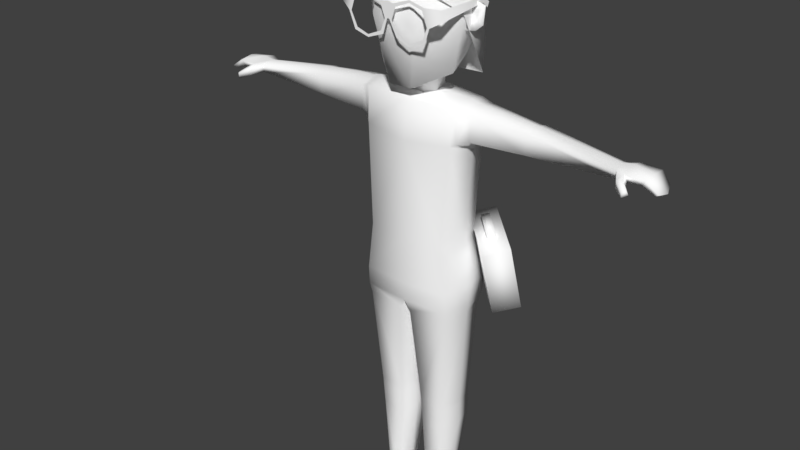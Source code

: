 # Source: Menu_psicologa.blend  (saved by Blender 2.78.0; exported with 4.5.12 LTS)
import bpy
from mathutils import Matrix  # noqa: F401  (used for matrix-valued properties, if any)

bpy.ops.wm.read_factory_settings(use_empty=True)
scene = bpy.context.scene
scene.name = 'Scene'

# ---- collections
col_collection_1 = bpy.data.collections.new('Collection 1'); scene.collection.children.link(col_collection_1)

# ---- materials (node trees are filled in below, after node groups)
mat_material_001 = bpy.data.materials.new('Material.001')
mat_material_001.alpha_threshold = 0.0
mat_material_001.use_transparent_shadow = False
mat_material_001.diffuse_color = (1.0, 1.0, 1.0, 1.0)
mat_material_001.roughness = 0.5
mat_material_001.specular_intensity = 0.0
mat_material_002 = bpy.data.materials.new('Material.002')
mat_material_002.alpha_threshold = 0.0
mat_material_002.use_transparent_shadow = False
mat_material_002.roughness = 0.5
mat_material_002.specular_intensity = 0.0

# ---- material node trees

# ---- world
world_world = bpy.data.worlds.new('World'); scene.world = world_world
world_world.color = (0.05088, 0.05088, 0.05088)
world_world.use_sun_shadow = False
world_world.sun_shadow_jitter_overblur = 0.0
world_world.cycles.sampling_method = 'MANUAL'
world_world.light_settings.ao_factor = 0.5865

# ---- meshes
me_cube_030 = bpy.data.meshes.new('Cube.030')
me_cube_030.from_pydata([(1.119, 0.1844, -0.9086), (1.039, 0.06497, -0.2128), (0.9064, -0.02248, -0.9687), (0.8262, -0.1419, -0.2729), (0.4676, 0.8442, -0.8704), (0.3875, 0.7248, -0.1747), (0.2546, 0.6373, -0.9305), (0.1745, 0.5179, -0.2347), (0.5419, -0.2663, 1.248), (0.5258, 0.2216, 1.251), (0.5217, 0.235, 0.8986), (0.5137, -0.3129, 0.8786), (0.5406, -0.006647, 1.3), (0.439, 0.2399, -2.296), (0.5987, -0.03901, 0.7869), (0.4965, 0.2762, -1.109), (0.4965, -0.307, -1.109), (0.0643, -0.3443, -1.109), (0.05767, 0.2995, -1.109), (0.5602, 0.0, -1.109), (0.008791, 0.0, -1.109), (0.3302, -0.1908, -3.635), (0.1934, 0.09063, -3.635), (0.4006, -0.06343, -3.635), (0.1713, -0.06343, -3.635), (0.3622, 0.09063, -3.635), (0.2127, -0.1908, -3.635), (0.1332, -0.2234, -2.259), (0.4201, -0.2234, -2.259), (0.1218, 0.2399, -2.296), (0.4941, 0.005885, -2.296), (0.1059, 0.005885, -2.296), (0.1344, -0.217, -2.351), (0.4379, 0.24, -2.3), (0.4187, -0.217, -2.351), (0.1228, 0.24, -2.3), (0.4929, 0.005981, -2.319), (0.1067, 0.005981, -2.319), (0.4073, -0.2028, -2.599), (0.1264, 0.2511, -2.565), (0.4887, 0.01796, -2.579), (0.1066, 0.01796, -2.579), (0.1417, -0.2028, -2.599), (0.4326, 0.2511, -2.565), (0.534, -0.03911, -0.2343), (0.4455, -0.3435, -0.2343), (0.441, 0.2521, -0.2343), (2.205, -0.001763, 1.099), (2.225, -0.1289, 1.065), (2.205, 0.09707, 1.069), (2.205, 0.09707, 1.006), (2.225, -0.1233, 0.9828), (2.222, -0.01743, 0.9946), (0.5636, -0.2692, 0.9031), (0.6032, -0.2353, 1.237), (0.6032, -0.006646, 1.289), (0.6032, 0.2006, 1.235), (0.6032, 0.1939, 0.9429), (0.6113, -0.03901, 0.8294), (0.6792, -0.219, 0.9444), (0.6792, -0.006646, 1.276), (0.6792, 0.1671, 0.9545), (0.6792, -0.2085, 1.225), (0.6792, 0.1899, 1.225), (0.6792, -0.02696, 0.9041), (1.294, -0.1698, 0.965), (1.294, -0.01266, 1.22), (1.294, 0.1164, 0.9635), (1.294, -0.1673, 1.18), (1.294, 0.1283, 1.181), (1.294, -0.02934, 0.9259), (1.296, -0.1697, 0.9652), (1.314, -0.008117, 1.219), (1.334, 0.123, 0.9607), (1.296, -0.1673, 1.18), (1.334, 0.1349, 1.183), (1.314, -0.02519, 0.9265), (2.687, -0.02546, 0.9449), (2.67, -0.1687, 0.9759), (2.625, 0.1272, 0.9676), (2.585, 0.1055, 0.9408), (2.627, -0.1496, 0.9473), (2.639, -0.02823, 0.9128), (2.325, -0.005613, 1.12), (2.325, 0.1576, 1.082), (2.362, -0.1615, 1.004), (2.325, -0.1691, 1.076), (2.356, 0.1579, 1.005), (2.361, -0.02387, 0.9992), (2.301, -0.2665, 1.048), (2.299, -0.2613, 0.964), (2.355, -0.2399, 1.048), (2.379, -0.2213, 0.9906), (2.406, -0.3381, 0.988), (2.402, -0.3353, 0.9233), (2.434, -0.3019, 0.988), (2.444, -0.2811, 0.9437), (2.544, -0.005613, 1.089), (2.493, -0.1558, 1.019), (2.487, 0.1559, 1.01), (2.526, 0.1624, 1.065), (2.532, -0.1687, 1.073), (2.487, -0.01906, 1.01), (0.5124, 0.342, -0.9933), (0.5192, -0.3257, -0.9933), (0.5743, 0.0007659, -0.9933), (0.518, 0.3537, -0.7763), (0.5086, -0.3459, -0.7763), (0.5856, 0.0007659, -0.7763), (0.1934, 0.1105, -4.019), (0.4815, -0.06293, -4.019), (0.1303, -0.06293, -4.019), (0.3622, 0.1105, -4.019), (0.1619, -0.6638, -3.866), (0.2127, -0.7912, -3.866), (0.3302, -0.7912, -3.866), (0.4006, -0.6638, -3.902), (0.1619, -0.75, -4.019), (0.2127, -0.8774, -4.019), (0.3302, -0.8774, -4.019), (0.4349, -0.75, -4.019), (0.2365, -0.492, -3.728), (0.1857, -0.492, -3.776), (0.1662, -0.492, -4.019), (0.4006, -0.492, -3.805), (0.4815, -0.492, -4.019), (0.354, -0.492, -3.728), (0.3312, -0.191, -3.621), (0.1925, 0.09278, -3.621), (0.4018, -0.06234, -3.621), (0.1705, -0.06234, -3.621), (0.2118, -0.191, -3.621), (0.3632, 0.09278, -3.621), (-0.5419, -0.2663, 1.248), (-0.5258, 0.2216, 1.251), (-0.5217, 0.235, 0.8986), (-0.5137, -0.3129, 0.8786), (-0.5406, -0.006647, 1.3), (-0.439, 0.2399, -2.296), (-0.5987, -0.03901, 0.7869), (-0.4965, 0.2762, -1.109), (-0.4965, -0.307, -1.109), (-0.0643, -0.3443, -1.109), (-0.05767, 0.2995, -1.109), (-0.5602, 0.0, -1.109), (-0.008791, 0.0, -1.109), (-0.3302, -0.1908, -3.635), (-0.1934, 0.09063, -3.635), (-0.4006, -0.06343, -3.635), (-0.1713, -0.06343, -3.635), (-0.3622, 0.09063, -3.635), (-0.2127, -0.1908, -3.635), (-0.1332, -0.2234, -2.259), (-0.4201, -0.2234, -2.259), (-0.1218, 0.2399, -2.296), (-0.4941, 0.005885, -2.296), (-0.1059, 0.005885, -2.296), (-0.1344, -0.217, -2.351), (-0.4379, 0.24, -2.3), (-0.4187, -0.217, -2.351), (-0.1228, 0.24, -2.3), (-0.4929, 0.005981, -2.319), (-0.1067, 0.005981, -2.319), (-0.4073, -0.2028, -2.599), (-0.1264, 0.2511, -2.565), (-0.4887, 0.01796, -2.579), (-0.1066, 0.01796, -2.579), (-0.1417, -0.2028, -2.599), (-0.4326, 0.2511, -2.565), (-0.534, -0.03911, -0.2343), (-0.4455, -0.3435, -0.2343), (-0.441, 0.2521, -0.2343), (-2.205, -0.001763, 1.099), (-2.225, -0.1289, 1.065), (-2.205, 0.09707, 1.069), (-2.205, 0.09707, 1.006), (-2.225, -0.1233, 0.9828), (-2.222, -0.01743, 0.9946), (-0.5636, -0.2692, 0.9031), (-0.6032, -0.2353, 1.237), (-0.6032, -0.006646, 1.289), (-0.6032, 0.2006, 1.235), (-0.6032, 0.1939, 0.9429), (-0.6113, -0.03901, 0.8294), (-0.6792, -0.219, 0.9444), (-0.6792, -0.006646, 1.276), (-0.6792, 0.1671, 0.9545), (-0.6792, -0.2085, 1.225), (-0.6792, 0.1899, 1.225), (-0.6792, -0.02696, 0.9041), (-1.294, -0.1698, 0.965), (-1.294, -0.01266, 1.22), (-1.294, 0.1164, 0.9635), (-1.294, -0.1673, 1.18), (-1.294, 0.1283, 1.181), (-1.294, -0.02934, 0.9259), (-1.296, -0.1697, 0.9652), (-1.314, -0.008117, 1.219), (-1.334, 0.123, 0.9607), (-1.296, -0.1673, 1.18), (-1.334, 0.1349, 1.183), (-1.314, -0.02519, 0.9265), (-2.687, -0.02546, 0.9449), (-2.67, -0.1687, 0.9759), (-2.625, 0.1272, 0.9676), (-2.585, 0.1055, 0.9408), (-2.627, -0.1496, 0.9473), (-2.639, -0.02823, 0.9128), (-2.325, -0.005613, 1.12), (-2.325, 0.1576, 1.082), (-2.362, -0.1615, 1.004), (-2.325, -0.1691, 1.076), (-2.356, 0.1579, 1.005), (-2.361, -0.02387, 0.9992), (-2.301, -0.2665, 1.048), (-2.299, -0.2613, 0.964), (-2.355, -0.2399, 1.048), (-2.379, -0.2213, 0.9906), (-2.406, -0.3381, 0.988), (-2.402, -0.3353, 0.9233), (-2.434, -0.3019, 0.988), (-2.444, -0.2811, 0.9437), (-2.544, -0.005613, 1.089), (-2.493, -0.1558, 1.019), (-2.487, 0.1559, 1.01), (-2.526, 0.1624, 1.065), (-2.532, -0.1687, 1.073), (-2.487, -0.01906, 1.01), (0.0, 0.258, 1.288), (0.0, -0.3379, 1.287), (0.0, -0.3672, 0.8321), (0.0, 0.2821, 0.8889), (0.0, -0.006646, 1.341), (0.0, 0.2765, -0.2343), (0.0, -0.3781, -0.2343), (-0.5124, 0.342, -0.9933), (-0.5192, -0.3257, -0.9933), (0.0, -0.3651, -0.9933), (0.0, 0.3615, -0.9933), (-0.5743, 0.0007659, -0.9933), (0.0, 0.0007659, -0.9933), (-0.518, 0.3537, -0.7763), (-0.5086, -0.3459, -0.7763), (0.0, -0.3801, -0.7763), (0.0, 0.3615, -0.7763), (-0.5856, 0.0007659, -0.7763), (-0.1934, 0.1105, -4.019), (-0.4815, -0.06293, -4.019), (-0.1303, -0.06293, -4.019), (-0.3622, 0.1105, -4.019), (-0.1619, -0.6638, -3.866), (-0.2127, -0.7912, -3.866), (-0.3302, -0.7912, -3.866), (-0.4006, -0.6638, -3.902), (-0.1619, -0.75, -4.019), (-0.2127, -0.8774, -4.019), (-0.3302, -0.8774, -4.019), (-0.4349, -0.75, -4.019), (-0.2365, -0.492, -3.728), (-0.1857, -0.492, -3.776), (-0.1662, -0.492, -4.019), (-0.4006, -0.492, -3.805), (-0.4815, -0.492, -4.019), (-0.354, -0.492, -3.728), (-0.3312, -0.191, -3.621), (-0.1925, 0.09278, -3.621), (-0.4018, -0.06234, -3.621), (-0.1705, -0.06234, -3.621), (-0.2118, -0.191, -3.621), (-0.3632, 0.09278, -3.621), (-0.6581, -0.015, 2.05), (-0.6745, -0.01139, 2.237), (-0.6535, -0.0006492, 2.05), (-0.6699, 0.002959, 2.237), (-0.497, -0.07203, 1.981), (-0.497, -0.07203, 2.232), (-0.488, -0.04419, 1.981), (-0.488, -0.04419, 2.232), (-0.5856, -0.01554, 1.991), (-0.5856, -0.01554, 2.274), (-0.5931, -0.03907, 1.991), (-0.5931, -0.03907, 2.274), (-0.5811, -0.01055, 2.078), (-0.5811, -0.01055, 2.166), (-0.5047, -0.0273, 2.151), (-0.5047, -0.0273, 2.064), (-0.5429, -0.01893, 2.068), (-0.5429, -0.01893, 2.162), (-0.5981, 0.005535, 2.174), (-0.5981, 0.005535, 2.059), (-0.548, -0.005463, 2.045), (-0.548, -0.005463, 2.173), (-0.5, -0.02324, 2.159), (-0.5, -0.02324, 2.044), (0.6554, -0.01538, 2.05), (0.6719, -0.01183, 2.237), (0.6509, -0.001008, 2.05), (0.6674, 0.002535, 2.237), (0.494, -0.07176, 1.981), (0.494, -0.07176, 2.232), (0.4852, -0.04389, 1.981), (0.4852, -0.04389, 2.232), (0.5829, -0.01562, 1.991), (0.5829, -0.01562, 2.274), (0.5903, -0.03919, 1.991), (0.5903, -0.03919, 2.274), (0.5785, -0.01062, 2.078), (0.5785, -0.01062, 2.166), (0.502, -0.02706, 2.151), (0.502, -0.02706, 2.064), (0.5402, -0.01884, 2.068), (0.5402, -0.01884, 2.162), (0.5956, 0.005398, 2.174), (0.5956, 0.005398, 2.059), (0.5454, -0.0054, 2.045), (0.5454, -0.0054, 2.173), (0.4973, -0.02299, 2.159), (0.4973, -0.02299, 2.044), (0.001025, 0.3288, 1.714), (0.001025, 0.3898, 2.714), (0.3565, 0.1562, 1.683), (0.3585, 0.2146, 2.714), (0.4443, -0.1812, 1.58), (0.4468, -0.1792, 2.714), (0.1251, -0.4345, 1.426), (0.1994, -0.495, 2.714), (-0.123, -0.4345, 1.426), (-0.1974, -0.495, 2.714), (-0.4423, -0.1812, 1.58), (-0.4447, -0.1792, 2.714), (-0.3545, 0.1562, 1.683), (-0.3564, 0.2146, 2.714), (0.001025, 0.5023, 2.096), (0.4449, 0.2847, 2.096), (0.5545, -0.2042, 2.096), (0.2473, -0.5311, 2.096), (-0.2453, -0.5311, 2.096), (-0.5525, -0.2042, 2.096), (-0.4428, 0.2847, 2.096), (0.001025, 0.2511, 1.63), (0.2226, 0.1469, 1.589), (0.2773, -0.1224, 1.497), (0.07834, -0.3101, 1.388), (-0.07629, -0.3101, 1.388), (-0.2753, -0.1224, 1.497), (-0.2206, 0.1469, 1.589), (0.001025, 0.1479, 1.471), (0.1489, 0.08941, 1.467), (0.1854, -0.07714, 1.447), (0.08306, -0.1824, 1.438), (-0.08101, -0.1824, 1.438), (-0.1833, -0.07714, 1.447), (-0.1468, 0.08941, 1.467), (0.1604, 0.05377, 2.816), (0.001025, 0.1319, 2.816), (0.1998, -0.1218, 2.816), (0.08949, -0.2626, 2.816), (-0.08744, -0.2626, 2.816), (-0.1977, -0.1218, 2.816), (-0.1584, 0.05377, 2.816), (0.001025, 0.1431, 1.24), (0.1331, 0.09086, 1.239), (0.1657, -0.07241, 1.236), (0.0743, -0.1666, 1.233), (-0.07225, -0.1666, 1.233), (-0.1636, -0.07241, 1.236), (-0.131, 0.09086, 1.239), (0.0009813, 0.4676, 2.817), (0.3645, 0.2943, 2.865), (0.4543, -0.09535, 2.971), (0.2027, -0.4078, 3.056), (-0.2007, -0.4078, 3.056), (-0.4523, -0.09535, 2.971), (-0.3625, 0.2943, 2.865), (0.0009813, 0.5133, 1.36), (0.4523, 0.298, 1.464), (0.5638, -0.2032, 2.185), (0.2515, -0.5912, 2.518), (-0.2495, -0.5912, 2.518), (-0.5618, -0.2032, 2.185), (-0.4504, 0.298, 1.455), (0.1631, 0.1862, 3.079), (0.0009813, 0.2635, 3.058), (0.2031, 0.01245, 3.126), (0.09093, -0.1269, 3.164), (-0.08897, -0.1269, 3.164), (-0.2011, 0.01245, 3.126), (-0.1611, 0.1862, 3.079), (0.0009813, 0.5454, 2.326), (0.4586, 0.3271, 2.398), (0.5716, -0.1634, 2.579), (0.2549, -0.5568, 2.814), (-0.253, -0.5568, 2.814), (-0.5697, -0.1634, 2.579), (-0.4566, 0.3271, 2.393), (0.7807, 0.1791, -0.223), (0.7704, 0.1637, -0.1335), (0.7165, 0.1167, -0.2411), (0.7062, 0.1013, -0.1516), (0.4998, 0.4636, -0.2066), (0.4895, 0.4482, -0.1171), (0.4355, 0.4011, -0.2247), (0.4252, 0.3858, -0.1352), (-0.4341, -0.6085, 2.28), (-0.05649, -0.6085, 2.281), (-0.4043, -0.6085, 1.948), (-0.05573, -0.6085, 1.97), (-0.3764, -0.6085, 1.976), (-0.4062, -0.6085, 2.253), (-0.08438, -0.6085, 2.253), (-0.08362, -0.6085, 1.998), (-0.2426, -0.6085, 1.903), (-0.2426, -0.6085, 1.931), (-0.2426, -0.6085, 2.346), (-0.2426, -0.6085, 2.318), (-0.4764, -0.6085, 2.124), (-0.4485, -0.6085, 2.124), (-0.008772, -0.6085, 2.124), (-0.03667, -0.6085, 2.124), (0.06297, -0.6085, 2.28), (0.4299, -0.6085, 2.303), (0.1042, -0.6085, 1.964), (0.4402, -0.6085, 1.975), (0.1321, -0.6085, 1.992), (0.09087, -0.6085, 2.253), (0.402, -0.6085, 2.275), (0.4123, -0.6085, 2.003), (0.2533, -0.6085, 1.903), (0.2533, -0.6085, 1.931), (0.2533, -0.6085, 2.346), (0.2533, -0.6085, 2.318), (0.01945, -0.6085, 2.124), (0.04735, -0.6085, 2.124), (0.4871, -0.6085, 2.124), (0.4592, -0.6085, 2.124), (0.0027, -0.6085, 2.294), (0.004799, -0.6085, 2.133), (-0.595, -0.5644, 2.28), (-0.595, -0.5644, 2.185), (0.5948, -0.5644, 2.303), (0.5948, -0.5644, 2.185), (-0.595, 0.05505, 2.287), (-0.595, 0.05505, 2.24), (0.5948, 0.05505, 2.298), (0.5948, 0.05505, 2.24), (-0.595, 0.1481, 2.221), (-0.595, 0.1278, 2.179), (0.5948, 0.153, 2.231), (0.5948, 0.1278, 2.179)], [], [(0, 1, 3, 2), (2, 3, 7, 6), (6, 7, 5, 4), (4, 5, 1, 0), (2, 6, 4, 0), (7, 3, 1, 5), (231, 228, 9, 10), (75, 72, 47, 49), (44, 14, 11, 45), (233, 231, 10, 46), (46, 10, 14, 44), (74, 71, 51, 48), (17, 20, 31, 27), (15, 19, 30, 13), (19, 16, 28, 30), (18, 15, 13, 29), (16, 17, 27, 28), (20, 18, 29, 31), (131, 130, 24, 26), (132, 129, 23, 25), (129, 127, 21, 23), (128, 132, 25, 22), (127, 131, 26, 21), (130, 128, 22, 24), (31, 29, 35, 37), (28, 27, 32, 34), (29, 13, 33, 35), (30, 28, 34, 36), (13, 30, 36, 33), (27, 31, 37, 32), (37, 35, 39, 41), (34, 32, 42, 38), (35, 33, 43, 39), (36, 34, 38, 40), (33, 36, 40, 43), (32, 37, 41, 42), (101, 98, 81, 78), (100, 97, 77, 79), (72, 74, 48, 47), (76, 73, 50, 52), (73, 75, 49, 50), (71, 76, 52, 51), (11, 14, 58, 53), (10, 9, 56, 57), (14, 10, 57, 58), (12, 8, 54, 55), (8, 11, 53, 54), (9, 12, 55, 56), (59, 64, 70, 65), (61, 63, 69, 67), (64, 61, 67, 70), (60, 62, 68, 66), (62, 59, 65, 68), (63, 60, 66, 69), (65, 70, 76, 71), (67, 69, 75, 73), (70, 67, 73, 76), (66, 68, 74, 72), (68, 65, 71, 74), (69, 66, 72, 75), (82, 77, 78, 81), (80, 79, 77, 82), (97, 101, 78, 77), (102, 99, 80, 82), (98, 102, 82, 81), (99, 100, 79, 80), (50, 49, 84, 87), (51, 52, 88, 85), (52, 50, 87, 88), (47, 48, 86, 83), (49, 47, 83, 84), (86, 48, 89, 91), (92, 91, 95, 96), (48, 51, 90, 89), (51, 85, 92, 90), (85, 86, 91, 92), (93, 94, 96, 95), (91, 89, 93, 95), (90, 92, 96, 94), (89, 90, 94, 93), (87, 84, 100, 99), (85, 88, 102, 98), (88, 87, 99, 102), (83, 86, 101, 97), (84, 83, 97, 100), (86, 85, 98, 101), (9, 228, 232, 12), (45, 11, 230, 234), (11, 8, 229, 230), (12, 232, 229, 8), (17, 16, 104, 237), (16, 19, 105, 104), (20, 17, 237, 240), (18, 20, 240, 238), (15, 18, 238, 103), (19, 15, 103, 105), (237, 104, 107, 243), (104, 105, 108, 107), (103, 238, 244, 106), (105, 103, 106, 108), (234, 243, 107, 45), (45, 107, 108, 44), (44, 108, 106, 46), (46, 106, 244, 233), (53, 59, 62, 54), (54, 62, 60, 55), (55, 60, 63, 56), (56, 63, 61, 57), (57, 61, 64, 58), (58, 64, 59, 53), (122, 123, 117, 113), (24, 22, 109, 111), (22, 25, 112, 109), (25, 23, 110, 112), (121, 122, 113, 114), (114, 113, 117, 118), (115, 114, 118, 119), (116, 115, 119, 120), (125, 124, 116, 120), (126, 121, 114, 115), (124, 126, 115, 116), (23, 21, 126, 124), (21, 26, 121, 126), (110, 23, 124, 125), (26, 24, 122, 121), (24, 111, 123, 122), (41, 39, 128, 130), (38, 42, 131, 127), (39, 43, 132, 128), (40, 38, 127, 129), (43, 40, 129, 132), (42, 41, 130, 131), (118, 117, 123, 111, 109, 112, 110, 125, 120, 119), (231, 135, 134, 228), (200, 174, 172, 197), (169, 170, 136, 139), (233, 171, 135, 231), (171, 169, 139, 135), (199, 173, 176, 196), (142, 152, 156, 145), (140, 138, 155, 144), (144, 155, 153, 141), (143, 154, 138, 140), (141, 153, 152, 142), (145, 156, 154, 143), (268, 151, 149, 267), (269, 150, 148, 266), (266, 148, 146, 264), (265, 147, 150, 269), (264, 146, 151, 268), (267, 149, 147, 265), (156, 162, 160, 154), (153, 159, 157, 152), (154, 160, 158, 138), (155, 161, 159, 153), (138, 158, 161, 155), (152, 157, 162, 156), (162, 166, 164, 160), (159, 163, 167, 157), (160, 164, 168, 158), (161, 165, 163, 159), (158, 168, 165, 161), (157, 167, 166, 162), (226, 203, 206, 223), (225, 204, 202, 222), (197, 172, 173, 199), (201, 177, 175, 198), (198, 175, 174, 200), (196, 176, 177, 201), (136, 178, 183, 139), (135, 182, 181, 134), (139, 183, 182, 135), (137, 180, 179, 133), (133, 179, 178, 136), (134, 181, 180, 137), (184, 190, 195, 189), (186, 192, 194, 188), (189, 195, 192, 186), (185, 191, 193, 187), (187, 193, 190, 184), (188, 194, 191, 185), (190, 196, 201, 195), (192, 198, 200, 194), (195, 201, 198, 192), (191, 197, 199, 193), (193, 199, 196, 190), (194, 200, 197, 191), (207, 206, 203, 202), (205, 207, 202, 204), (222, 202, 203, 226), (227, 207, 205, 224), (223, 206, 207, 227), (224, 205, 204, 225), (175, 212, 209, 174), (176, 210, 213, 177), (177, 213, 212, 175), (172, 208, 211, 173), (174, 209, 208, 172), (211, 216, 214, 173), (217, 221, 220, 216), (173, 214, 215, 176), (176, 215, 217, 210), (210, 217, 216, 211), (218, 220, 221, 219), (216, 220, 218, 214), (215, 219, 221, 217), (214, 218, 219, 215), (212, 224, 225, 209), (210, 223, 227, 213), (213, 227, 224, 212), (208, 222, 226, 211), (209, 225, 222, 208), (211, 226, 223, 210), (134, 137, 232, 228), (170, 234, 230, 136), (136, 230, 229, 133), (137, 133, 229, 232), (142, 237, 236, 141), (141, 236, 239, 144), (145, 240, 237, 142), (143, 238, 240, 145), (140, 235, 238, 143), (144, 239, 235, 140), (237, 243, 242, 236), (236, 242, 245, 239), (235, 241, 244, 238), (239, 245, 241, 235), (234, 170, 242, 243), (170, 169, 245, 242), (169, 171, 241, 245), (171, 233, 244, 241), (178, 179, 187, 184), (179, 180, 185, 187), (180, 181, 188, 185), (181, 182, 186, 188), (182, 183, 189, 186), (183, 178, 184, 189), (259, 250, 254, 260), (149, 248, 246, 147), (147, 246, 249, 150), (150, 249, 247, 148), (258, 251, 250, 259), (251, 255, 254, 250), (252, 256, 255, 251), (253, 257, 256, 252), (262, 257, 253, 261), (263, 252, 251, 258), (261, 253, 252, 263), (148, 261, 263, 146), (146, 263, 258, 151), (247, 262, 261, 148), (151, 258, 259, 149), (149, 259, 260, 248), (166, 267, 265, 164), (163, 264, 268, 167), (164, 265, 269, 168), (165, 266, 264, 163), (168, 269, 266, 165), (167, 268, 267, 166), (255, 256, 257, 262, 247, 249, 246, 248, 260, 254), (270, 271, 273, 272), (272, 273, 288, 289), (271, 270, 282, 283), (278, 276, 274, 280), (279, 273, 271, 281), (277, 279, 281, 275), (272, 278, 280, 270), (270, 280, 286, 282), (279, 277, 292, 291), (291, 292, 293, 290, 289, 288), (280, 274, 285, 286), (275, 281, 287, 284), (281, 271, 283, 287), (274, 275, 284, 285), (276, 278, 290, 293), (277, 276, 293, 292), (278, 272, 289, 290), (273, 279, 291, 288), (287, 283, 282, 286, 285, 284), (294, 296, 297, 295), (296, 313, 312, 297), (295, 307, 306, 294), (302, 304, 298, 300), (303, 305, 295, 297), (301, 299, 305, 303), (296, 294, 304, 302), (294, 306, 310, 304), (303, 315, 316, 301), (315, 312, 313, 314, 317, 316), (304, 310, 309, 298), (299, 308, 311, 305), (305, 311, 307, 295), (298, 309, 308, 299), (300, 317, 314, 302), (301, 316, 317, 300), (302, 314, 313, 296), (297, 312, 315, 303), (311, 308, 309, 310, 306, 307), (332, 319, 321, 333), (333, 321, 323, 334), (334, 323, 325, 335), (335, 325, 327, 336), (336, 327, 329, 337), (331, 329, 358, 359), (337, 329, 331, 338), (338, 331, 319, 332), (320, 322, 341, 340), (330, 338, 332, 318), (328, 337, 338, 330), (326, 336, 337, 328), (324, 335, 336, 326), (322, 334, 335, 324), (320, 333, 334, 322), (318, 332, 333, 320), (343, 344, 351, 350), (326, 328, 344, 343), (318, 320, 340, 339), (322, 324, 342, 341), (328, 330, 345, 344), (324, 326, 343, 342), (330, 318, 339, 345), (347, 348, 362, 361), (341, 342, 349, 348), (339, 340, 347, 346), (344, 345, 352, 351), (342, 343, 350, 349), (340, 341, 348, 347), (345, 339, 346, 352), (353, 354, 359, 358, 357, 356, 355), (327, 325, 356, 357), (319, 331, 359, 354), (323, 321, 353, 355), (329, 327, 357, 358), (321, 319, 354, 353), (325, 323, 355, 356), (360, 361, 362, 363, 364, 365, 366), (352, 346, 360, 366), (350, 351, 365, 364), (348, 349, 363, 362), (346, 347, 361, 360), (351, 352, 366, 365), (349, 350, 364, 363), (388, 367, 368, 389), (389, 368, 369, 390), (390, 369, 370, 391), (391, 370, 371, 392), (392, 371, 372, 393), (373, 372, 386, 387), (393, 372, 373, 394), (394, 373, 367, 388), (381, 382, 387, 386, 385, 384, 383), (371, 370, 384, 385), (367, 373, 387, 382), (369, 368, 381, 383), (372, 371, 385, 386), (368, 367, 382, 381), (370, 369, 383, 384), (380, 394, 388, 374), (379, 393, 394, 380), (378, 392, 393, 379), (377, 391, 392, 378), (376, 390, 391, 377), (375, 389, 390, 376), (374, 388, 389, 375), (395, 396, 398, 397), (397, 398, 402, 401), (401, 402, 400, 399), (399, 400, 396, 395), (402, 398, 396, 400), (406, 410, 412, 411), (403, 408, 414, 413), (417, 418, 410, 406), (415, 416, 408, 403), (411, 412, 407, 405), (413, 414, 409, 404), (405, 407, 416, 415), (404, 409, 418, 417), (422, 426, 428, 427), (419, 424, 430, 429), (433, 434, 426, 422), (431, 432, 424, 419), (427, 428, 423, 421), (429, 430, 425, 420), (421, 423, 432, 431), (420, 425, 434, 433), (435, 436, 431, 419), (404, 417, 436, 435), (433, 440, 439, 420), (403, 437, 438, 415), (440, 444, 443, 439), (437, 441, 442, 438), (443, 444, 448, 447), (442, 441, 445, 446)])
me_cube_030.polygons.foreach_set('use_smooth', [True] * 393)
_uv = me_cube_030.uv_layers.new(name='Map')
_uv.uv.foreach_set('vector', [0.01052, 0.6357, 0.00415, 0.621, 0.01212, 0.6189, 0.01421, 0.6309, 0.01421, 0.6309, 0.01212, 0.6189, 0.0299, 0.624, 0.02379, 0.6318, 0.02379, 0.6318, 0.0299, 0.624, 0.03388, 0.6271, 0.02617, 0.6357, 0.02617, 0.6357, 0.02617, 0.6468, 0.01052, 0.6468, 0.01052, 0.6357, 0.01421, 0.6309, 0.02379, 0.6318, 0.02617, 0.6357, 0.01052, 0.6357, 0.02617, 0.6515, 0.01052, 0.6515, 0.01052, 0.6468, 0.02617, 0.6468, 0.06186, 0.6274, 0.06186, 0.6197, 0.07223, 0.6194, 0.07357, 0.6265, 0.08938, 0.615, 0.08802, 0.6125, 0.1065, 0.6081, 0.1075, 0.6101, 0.07974, 0.683, 0.08045, 0.703, 0.0746, 0.7054, 0.07296, 0.6829, 0.06186, 0.6501, 0.06186, 0.6274, 0.07357, 0.6265, 0.07149, 0.6501, 0.07149, 0.6501, 0.07357, 0.6265, 0.07915, 0.63, 0.07808, 0.6499, 0.09266, 0.7154, 0.09355, 0.711, 0.1137, 0.7152, 0.1134, 0.7163, 0.1768, 0.7876, 0.1688, 0.7852, 0.1767, 0.76, 0.1817, 0.7621, 0.1509, 0.779, 0.1457, 0.7749, 0.1601, 0.7532, 0.1651, 0.7558, 0.1945, 0.7871, 0.1875, 0.7879, 0.1882, 0.7628, 0.1937, 0.7622, 0.1611, 0.784, 0.1509, 0.779, 0.1651, 0.7558, 0.1713, 0.7584, 0.1875, 0.7879, 0.1768, 0.7876, 0.1817, 0.7621, 0.1882, 0.7628, 0.1688, 0.7852, 0.1611, 0.784, 0.1713, 0.7584, 0.1767, 0.76, 0.1877, 0.7348, 0.1849, 0.7342, 0.1849, 0.734, 0.1878, 0.7345, 0.1781, 0.7322, 0.1752, 0.7303, 0.1754, 0.7301, 0.1783, 0.7319, 0.1935, 0.7354, 0.1903, 0.7351, 0.1903, 0.7348, 0.1935, 0.7351, 0.1815, 0.7336, 0.1781, 0.7322, 0.1783, 0.7319, 0.1816, 0.7333, 0.1903, 0.7351, 0.1877, 0.7348, 0.1878, 0.7345, 0.1903, 0.7348, 0.1849, 0.7342, 0.1815, 0.7336, 0.1816, 0.7333, 0.1849, 0.734, 0.1767, 0.76, 0.1713, 0.7584, 0.1713, 0.7583, 0.1768, 0.7595, 0.1882, 0.7628, 0.1817, 0.7621, 0.182, 0.7601, 0.1884, 0.7609, 0.1713, 0.7584, 0.1651, 0.7558, 0.1651, 0.7557, 0.1713, 0.7583, 0.1937, 0.7622, 0.1882, 0.7628, 0.1884, 0.7609, 0.1937, 0.7617, 0.1651, 0.7558, 0.1601, 0.7532, 0.1603, 0.7528, 0.1651, 0.7557, 0.1817, 0.7621, 0.1767, 0.76, 0.1768, 0.7595, 0.182, 0.7601, 0.1768, 0.7595, 0.1713, 0.7583, 0.1733, 0.7533, 0.1782, 0.7543, 0.1884, 0.7609, 0.182, 0.7601, 0.1831, 0.755, 0.1889, 0.7558, 0.1713, 0.7583, 0.1651, 0.7557, 0.1677, 0.751, 0.1733, 0.7533, 0.1937, 0.7617, 0.1884, 0.7609, 0.1889, 0.7558, 0.1941, 0.7564, 0.1651, 0.7557, 0.1603, 0.7528, 0.1635, 0.7483, 0.1677, 0.751, 0.182, 0.7601, 0.1768, 0.7595, 0.1782, 0.7543, 0.1831, 0.755, 0.1164, 0.7164, 0.1162, 0.7159, 0.1172, 0.7161, 0.1173, 0.7161, 0.1123, 0.6085, 0.1129, 0.6062, 0.1161, 0.6081, 0.1138, 0.6086, 0.09293, 0.7188, 0.09266, 0.7154, 0.1134, 0.7163, 0.113, 0.7185, 0.09197, 0.6216, 0.09107, 0.6187, 0.108, 0.6114, 0.1092, 0.6134, 0.09107, 0.6187, 0.08938, 0.615, 0.1075, 0.6101, 0.108, 0.6114, 0.09355, 0.711, 0.09487, 0.7082, 0.1141, 0.7136, 0.1137, 0.7152, 0.0746, 0.7054, 0.08045, 0.703, 0.08035, 0.7034, 0.07636, 0.7062, 0.07357, 0.6265, 0.07223, 0.6194, 0.0739, 0.6192, 0.07556, 0.6253, 0.07915, 0.63, 0.07357, 0.6265, 0.07556, 0.6253, 0.0795, 0.6292, 0.07507, 0.7185, 0.07474, 0.7132, 0.07623, 0.7135, 0.0764, 0.7184, 0.07474, 0.7132, 0.0746, 0.7054, 0.07636, 0.7062, 0.07623, 0.7135, 0.07223, 0.6194, 0.07248, 0.6151, 0.0737, 0.6151, 0.0739, 0.6192, 0.07939, 0.7076, 0.08143, 0.7041, 0.09444, 0.7081, 0.09347, 0.711, 0.07735, 0.6245, 0.07555, 0.619, 0.0886, 0.6152, 0.09028, 0.6191, 0.08032, 0.6276, 0.07735, 0.6245, 0.09028, 0.6191, 0.09163, 0.6219, 0.078, 0.7183, 0.07813, 0.7138, 0.09258, 0.7154, 0.0924, 0.7188, 0.07813, 0.7138, 0.07939, 0.7076, 0.09347, 0.711, 0.09258, 0.7154, 0.07555, 0.619, 0.0752, 0.6151, 0.08762, 0.6125, 0.0886, 0.6152, 0.09347, 0.711, 0.09444, 0.7081, 0.09487, 0.7082, 0.09355, 0.711, 0.09028, 0.6191, 0.0886, 0.6152, 0.08938, 0.615, 0.09107, 0.6187, 0.09163, 0.6219, 0.09028, 0.6191, 0.09107, 0.6187, 0.09197, 0.6216, 0.0924, 0.7188, 0.09258, 0.7154, 0.09266, 0.7154, 0.09293, 0.7188, 0.09258, 0.7154, 0.09347, 0.711, 0.09355, 0.711, 0.09266, 0.7154, 0.0886, 0.6152, 0.08762, 0.6125, 0.08802, 0.6125, 0.08938, 0.615, 0.1179, 0.7158, 0.118, 0.7164, 0.1173, 0.7161, 0.1172, 0.7161, 0.1139, 0.6092, 0.1138, 0.6086, 0.1161, 0.6081, 0.116, 0.6091, 0.1169, 0.7175, 0.1164, 0.7164, 0.1173, 0.7161, 0.118, 0.7164, 0.1139, 0.6115, 0.1123, 0.6094, 0.1139, 0.6092, 0.116, 0.6091, 0.1162, 0.7159, 0.1167, 0.7149, 0.1179, 0.7158, 0.1172, 0.7161, 0.1123, 0.6094, 0.1123, 0.6085, 0.1138, 0.6086, 0.1139, 0.6092, 0.108, 0.6114, 0.1075, 0.6101, 0.1099, 0.6094, 0.1107, 0.6101, 0.1137, 0.7152, 0.1141, 0.7136, 0.1155, 0.7144, 0.1149, 0.7157, 0.1092, 0.6134, 0.108, 0.6114, 0.1107, 0.6101, 0.1119, 0.6127, 0.113, 0.7185, 0.1134, 0.7163, 0.1146, 0.7163, 0.1148, 0.7181, 0.1075, 0.6101, 0.1065, 0.6081, 0.1086, 0.6069, 0.1099, 0.6094, 0.1146, 0.7163, 0.1134, 0.7163, 0.1144, 0.716, 0.1145, 0.716, 0.1146, 0.7158, 0.1145, 0.716, 0.1145, 0.7159, 0.1145, 0.7159, 0.1134, 0.7163, 0.1137, 0.7152, 0.1144, 0.7159, 0.1144, 0.716, 0.1137, 0.7152, 0.1149, 0.7157, 0.1146, 0.7158, 0.1144, 0.7159, 0.1149, 0.7157, 0.1146, 0.7163, 0.1145, 0.716, 0.1146, 0.7158, 0.1145, 0.7159, 0.1145, 0.7159, 0.1145, 0.7159, 0.1145, 0.7159, 0.1145, 0.716, 0.1144, 0.716, 0.1145, 0.7159, 0.1145, 0.7159, 0.1144, 0.7159, 0.1146, 0.7158, 0.1145, 0.7159, 0.1145, 0.7159, 0.1144, 0.716, 0.1144, 0.7159, 0.1145, 0.7159, 0.1145, 0.7159, 0.1107, 0.6101, 0.1099, 0.6094, 0.1123, 0.6085, 0.1123, 0.6094, 0.1149, 0.7157, 0.1155, 0.7144, 0.1167, 0.7149, 0.1162, 0.7159, 0.1119, 0.6127, 0.1107, 0.6101, 0.1123, 0.6094, 0.1139, 0.6115, 0.1148, 0.7181, 0.1146, 0.7163, 0.1164, 0.7164, 0.1169, 0.7175, 0.1099, 0.6094, 0.1086, 0.6069, 0.1129, 0.6062, 0.1123, 0.6085, 0.1146, 0.7163, 0.1149, 0.7157, 0.1162, 0.7159, 0.1164, 0.7164, 0.07223, 0.6194, 0.06186, 0.6197, 0.06186, 0.6147, 0.07248, 0.6151, 0.07296, 0.6829, 0.0746, 0.7054, 0.06325, 0.7042, 0.06329, 0.6829, 0.0746, 0.7054, 0.07474, 0.7132, 0.06323, 0.713, 0.06325, 0.7042, 0.07507, 0.7185, 0.06321, 0.7195, 0.06323, 0.713, 0.07474, 0.7132, 0.1768, 0.7876, 0.1875, 0.7879, 0.1877, 0.7903, 0.1756, 0.7903, 0.1875, 0.7879, 0.1945, 0.7871, 0.1949, 0.7894, 0.1877, 0.7903, 0.1688, 0.7852, 0.1768, 0.7876, 0.1756, 0.7903, 0.1682, 0.7875, 0.1611, 0.784, 0.1688, 0.7852, 0.1682, 0.7875, 0.1601, 0.7871, 0.1509, 0.779, 0.1611, 0.784, 0.1601, 0.7871, 0.1496, 0.7816, 0.1457, 0.7749, 0.1509, 0.779, 0.1496, 0.7816, 0.144, 0.7766, 0.06332, 0.668, 0.07443, 0.668, 0.074, 0.6722, 0.06332, 0.6723, 0.07443, 0.668, 0.08149, 0.6682, 0.0814, 0.6725, 0.074, 0.6722, 0.072, 0.6646, 0.06186, 0.6646, 0.06186, 0.6606, 0.07179, 0.6607, 0.07892, 0.6642, 0.072, 0.6646, 0.07179, 0.6607, 0.0787, 0.6602, 0.06329, 0.6829, 0.06332, 0.6723, 0.074, 0.6722, 0.07296, 0.6829, 0.07296, 0.6829, 0.074, 0.6722, 0.0814, 0.6725, 0.07974, 0.683, 0.07808, 0.6499, 0.0787, 0.6602, 0.07179, 0.6607, 0.07149, 0.6501, 0.07149, 0.6501, 0.07179, 0.6607, 0.06186, 0.6606, 0.06186, 0.6501, 0.07636, 0.7062, 0.07939, 0.7076, 0.07813, 0.7138, 0.07623, 0.7135, 0.07623, 0.7135, 0.07813, 0.7138, 0.078, 0.7183, 0.0764, 0.7184, 0.0737, 0.6151, 0.0752, 0.6151, 0.07555, 0.619, 0.0739, 0.6192, 0.0739, 0.6192, 0.07555, 0.619, 0.07735, 0.6245, 0.07556, 0.6253, 0.07556, 0.6253, 0.07735, 0.6245, 0.08032, 0.6276, 0.0795, 0.6292, 0.08035, 0.7034, 0.08143, 0.7041, 0.07939, 0.7076, 0.07636, 0.7062, 0.1621, 0.6384, 0.1646, 0.6431, 0.1587, 0.6451, 0.1597, 0.6416, 0.1689, 0.6311, 0.172, 0.6293, 0.1773, 0.6363, 0.1736, 0.6385, 0.172, 0.6293, 0.1754, 0.6272, 0.1807, 0.6342, 0.1773, 0.6363, 0.1754, 0.6272, 0.1784, 0.625, 0.1848, 0.6314, 0.1807, 0.6342, 0.1612, 0.6372, 0.1621, 0.6384, 0.1597, 0.6416, 0.1572, 0.6421, 0.1572, 0.6421, 0.1597, 0.6416, 0.1587, 0.6451, 0.1552, 0.6451, 0.1554, 0.6408, 0.1572, 0.6421, 0.1552, 0.6451, 0.1529, 0.6435, 0.1546, 0.6381, 0.1554, 0.6408, 0.1529, 0.6435, 0.1515, 0.6397, 0.1522, 0.6339, 0.1574, 0.6351, 0.1546, 0.6381, 0.1515, 0.6397, 0.1592, 0.6357, 0.1612, 0.6372, 0.1572, 0.6421, 0.1554, 0.6408, 0.1574, 0.6351, 0.1592, 0.6357, 0.1554, 0.6408, 0.1546, 0.6381, 0.1641, 0.6277, 0.1638, 0.6308, 0.1592, 0.6357, 0.1574, 0.6351, 0.1638, 0.6308, 0.166, 0.6324, 0.1612, 0.6372, 0.1592, 0.6357, 0.1553, 0.6249, 0.1641, 0.6277, 0.1574, 0.6351, 0.1522, 0.6339, 0.166, 0.6324, 0.1689, 0.6311, 0.1621, 0.6384, 0.1612, 0.6372, 0.1689, 0.6311, 0.1736, 0.6385, 0.1646, 0.6431, 0.1621, 0.6384, 0.1782, 0.7543, 0.1733, 0.7533, 0.1815, 0.7336, 0.1849, 0.7342, 0.1889, 0.7558, 0.1831, 0.755, 0.1877, 0.7348, 0.1903, 0.7351, 0.1733, 0.7533, 0.1677, 0.751, 0.1781, 0.7322, 0.1815, 0.7336, 0.1941, 0.7564, 0.1889, 0.7558, 0.1903, 0.7351, 0.1935, 0.7354, 0.1677, 0.751, 0.1635, 0.7483, 0.1752, 0.7303, 0.1781, 0.7322, 0.1831, 0.755, 0.1782, 0.7543, 0.1849, 0.7342, 0.1877, 0.7348, 0.01025, 0.6912, 0.01318, 0.6901, 0.01912, 0.6902, 0.02901, 0.6894, 0.033, 0.6908, 0.033, 0.6943, 0.02901, 0.6969, 0.01912, 0.6969, 0.01318, 0.6959, 0.01025, 0.6937, 0.06186, 0.6274, 0.05016, 0.6265, 0.0515, 0.6194, 0.06186, 0.6197, 0.03434, 0.615, 0.01624, 0.6101, 0.01719, 0.6081, 0.03571, 0.6125, 0.04685, 0.6829, 0.05363, 0.6829, 0.05189, 0.7054, 0.04605, 0.703, 0.06186, 0.6501, 0.05223, 0.6501, 0.05016, 0.6265, 0.06186, 0.6274, 0.05223, 0.6501, 0.04564, 0.6499, 0.04458, 0.63, 0.05016, 0.6265, 0.03378, 0.7153, 0.013, 0.7162, 0.01276, 0.715, 0.03291, 0.7109, 0.1137, 0.6893, 0.117, 0.6636, 0.1224, 0.6629, 0.1222, 0.6892, 0.1413, 0.688, 0.1348, 0.662, 0.1404, 0.6608, 0.1475, 0.6854, 0.09691, 0.6841, 0.1055, 0.6605, 0.1105, 0.6626, 0.1034, 0.6868, 0.1299, 0.6901, 0.1281, 0.6628, 0.1348, 0.662, 0.1413, 0.688, 0.1034, 0.6868, 0.1105, 0.6626, 0.117, 0.6636, 0.1137, 0.6893, 0.1222, 0.6892, 0.1224, 0.6629, 0.1281, 0.6628, 0.1299, 0.6901, 0.1196, 0.6358, 0.1196, 0.6355, 0.1225, 0.6358, 0.1225, 0.6361, 0.1296, 0.6359, 0.1296, 0.6356, 0.1329, 0.6346, 0.1329, 0.6349, 0.1139, 0.6349, 0.114, 0.6346, 0.1171, 0.6352, 0.117, 0.6354, 0.1259, 0.6363, 0.1259, 0.636, 0.1296, 0.6356, 0.1296, 0.6359, 0.117, 0.6354, 0.1171, 0.6352, 0.1196, 0.6355, 0.1196, 0.6358, 0.1225, 0.6361, 0.1225, 0.6358, 0.1259, 0.636, 0.1259, 0.6363, 0.1224, 0.6629, 0.1224, 0.6624, 0.1281, 0.6627, 0.1281, 0.6628, 0.1105, 0.6626, 0.1109, 0.6607, 0.1172, 0.6616, 0.117, 0.6636, 0.1281, 0.6628, 0.1281, 0.6627, 0.1348, 0.6619, 0.1348, 0.662, 0.1055, 0.6605, 0.1056, 0.66, 0.1109, 0.6607, 0.1105, 0.6626, 0.1348, 0.662, 0.1348, 0.6619, 0.1403, 0.6603, 0.1404, 0.6608, 0.117, 0.6636, 0.1172, 0.6616, 0.1224, 0.6624, 0.1224, 0.6629, 0.1224, 0.6624, 0.1227, 0.657, 0.1277, 0.6573, 0.1281, 0.6627, 0.1109, 0.6607, 0.112, 0.6556, 0.1178, 0.6564, 0.1172, 0.6616, 0.1281, 0.6627, 0.1277, 0.6573, 0.1338, 0.6567, 0.1348, 0.6619, 0.1056, 0.66, 0.1068, 0.6549, 0.112, 0.6556, 0.1109, 0.6607, 0.1348, 0.6619, 0.1338, 0.6567, 0.1387, 0.6552, 0.1403, 0.6603, 0.1172, 0.6616, 0.1178, 0.6564, 0.1227, 0.657, 0.1224, 0.6624, 0.009997, 0.7162, 0.009183, 0.7159, 0.009215, 0.7159, 0.0102, 0.7157, 0.01139, 0.6085, 0.00994, 0.6086, 0.007665, 0.6081, 0.01083, 0.6062, 0.0335, 0.7187, 0.01343, 0.7183, 0.013, 0.7162, 0.03378, 0.7153, 0.03176, 0.6216, 0.0145, 0.6134, 0.01576, 0.6114, 0.03265, 0.6187, 0.03265, 0.6187, 0.01576, 0.6114, 0.01624, 0.6101, 0.03434, 0.615, 0.03291, 0.7109, 0.01276, 0.715, 0.01237, 0.7134, 0.03161, 0.7081, 0.05189, 0.7054, 0.05013, 0.7062, 0.04615, 0.7033, 0.04605, 0.703, 0.05016, 0.6265, 0.04816, 0.6253, 0.04983, 0.6192, 0.0515, 0.6194, 0.04458, 0.63, 0.04423, 0.6292, 0.04816, 0.6253, 0.05016, 0.6265, 0.05136, 0.7185, 0.05003, 0.7183, 0.05022, 0.7135, 0.05171, 0.7132, 0.05171, 0.7132, 0.05022, 0.7135, 0.05013, 0.7062, 0.05189, 0.7054, 0.0515, 0.6194, 0.04983, 0.6192, 0.05002, 0.6151, 0.05124, 0.6151, 0.04708, 0.7075, 0.03299, 0.7109, 0.03203, 0.708, 0.04506, 0.704, 0.04638, 0.6245, 0.03344, 0.6191, 0.03513, 0.6152, 0.04818, 0.619, 0.04341, 0.6276, 0.03209, 0.6219, 0.03344, 0.6191, 0.04638, 0.6245, 0.04843, 0.7182, 0.03403, 0.7187, 0.03386, 0.7153, 0.04832, 0.7137, 0.04832, 0.7137, 0.03386, 0.7153, 0.03299, 0.7109, 0.04708, 0.7075, 0.04818, 0.619, 0.03513, 0.6152, 0.03611, 0.6125, 0.04853, 0.6151, 0.03299, 0.7109, 0.03291, 0.7109, 0.03161, 0.7081, 0.03203, 0.708, 0.03344, 0.6191, 0.03265, 0.6187, 0.03434, 0.615, 0.03513, 0.6152, 0.03209, 0.6219, 0.03176, 0.6216, 0.03265, 0.6187, 0.03344, 0.6191, 0.03403, 0.7187, 0.0335, 0.7187, 0.03378, 0.7153, 0.03386, 0.7153, 0.03386, 0.7153, 0.03378, 0.7153, 0.03291, 0.7109, 0.03299, 0.7109, 0.03513, 0.6152, 0.03434, 0.615, 0.03571, 0.6125, 0.03611, 0.6125, 0.008549, 0.7156, 0.009215, 0.7159, 0.009183, 0.7159, 0.008413, 0.7162, 0.009866, 0.6092, 0.0077, 0.6091, 0.007665, 0.6081, 0.00994, 0.6086, 0.009518, 0.7173, 0.008413, 0.7162, 0.009183, 0.7159, 0.009997, 0.7162, 0.009847, 0.6115, 0.0077, 0.6091, 0.009866, 0.6092, 0.01141, 0.6094, 0.0102, 0.7157, 0.009215, 0.7159, 0.008549, 0.7156, 0.009757, 0.7147, 0.01141, 0.6094, 0.009866, 0.6092, 0.00994, 0.6086, 0.01139, 0.6085, 0.01576, 0.6114, 0.01305, 0.6101, 0.01385, 0.6094, 0.01624, 0.6101, 0.01276, 0.715, 0.01154, 0.7155, 0.01096, 0.7143, 0.01237, 0.7134, 0.0145, 0.6134, 0.01182, 0.6127, 0.01305, 0.6101, 0.01576, 0.6114, 0.01343, 0.7183, 0.01165, 0.7179, 0.01184, 0.7161, 0.013, 0.7162, 0.01624, 0.6101, 0.01385, 0.6094, 0.01511, 0.6069, 0.01719, 0.6081, 0.01184, 0.7161, 0.01193, 0.7158, 0.012, 0.7158, 0.013, 0.7162, 0.01184, 0.7156, 0.0119, 0.7157, 0.0119, 0.7157, 0.01193, 0.7158, 0.013, 0.7162, 0.012, 0.7158, 0.012, 0.7157, 0.01276, 0.715, 0.01276, 0.715, 0.012, 0.7157, 0.01184, 0.7156, 0.01154, 0.7155, 0.01154, 0.7155, 0.01184, 0.7156, 0.01193, 0.7158, 0.01184, 0.7161, 0.01192, 0.7157, 0.0119, 0.7157, 0.0119, 0.7157, 0.01191, 0.7157, 0.01193, 0.7158, 0.0119, 0.7157, 0.01192, 0.7157, 0.012, 0.7158, 0.012, 0.7157, 0.01191, 0.7157, 0.0119, 0.7157, 0.01184, 0.7156, 0.012, 0.7158, 0.01192, 0.7157, 0.01191, 0.7157, 0.012, 0.7157, 0.01305, 0.6101, 0.01141, 0.6094, 0.01139, 0.6085, 0.01385, 0.6094, 0.01154, 0.7155, 0.0102, 0.7157, 0.009757, 0.7147, 0.01096, 0.7143, 0.01182, 0.6127, 0.009847, 0.6115, 0.01141, 0.6094, 0.01305, 0.6101, 0.01165, 0.7179, 0.009518, 0.7173, 0.009997, 0.7162, 0.01184, 0.7161, 0.01385, 0.6094, 0.01139, 0.6085, 0.01083, 0.6062, 0.01511, 0.6069, 0.01184, 0.7161, 0.009997, 0.7162, 0.0102, 0.7157, 0.01154, 0.7155, 0.0515, 0.6194, 0.05124, 0.6151, 0.06186, 0.6147, 0.06186, 0.6197, 0.05363, 0.6829, 0.06329, 0.6829, 0.06325, 0.7042, 0.05189, 0.7054, 0.05189, 0.7054, 0.06325, 0.7042, 0.06323, 0.713, 0.05171, 0.7132, 0.05136, 0.7185, 0.05171, 0.7132, 0.06323, 0.713, 0.06321, 0.7195, 0.1137, 0.6893, 0.114, 0.6922, 0.1024, 0.689, 0.1034, 0.6868, 0.1034, 0.6868, 0.1024, 0.689, 0.09583, 0.6862, 0.09691, 0.6841, 0.1222, 0.6892, 0.122, 0.6915, 0.114, 0.6922, 0.1137, 0.6893, 0.1299, 0.6901, 0.1299, 0.6933, 0.122, 0.6915, 0.1222, 0.6892, 0.1413, 0.688, 0.1417, 0.6907, 0.1299, 0.6933, 0.1299, 0.6901, 0.1475, 0.6854, 0.1486, 0.6874, 0.1417, 0.6907, 0.1413, 0.688, 0.06332, 0.668, 0.06332, 0.6723, 0.05263, 0.6722, 0.05222, 0.668, 0.05222, 0.668, 0.05263, 0.6722, 0.04523, 0.6724, 0.04516, 0.6682, 0.05173, 0.6646, 0.05194, 0.6607, 0.06186, 0.6606, 0.06186, 0.6646, 0.04481, 0.6642, 0.04503, 0.6602, 0.05194, 0.6607, 0.05173, 0.6646, 0.06329, 0.6829, 0.05363, 0.6829, 0.05263, 0.6722, 0.06332, 0.6723, 0.05363, 0.6829, 0.04685, 0.6829, 0.04523, 0.6724, 0.05263, 0.6722, 0.04564, 0.6499, 0.05223, 0.6501, 0.05194, 0.6607, 0.04503, 0.6602, 0.05223, 0.6501, 0.06186, 0.6501, 0.06186, 0.6606, 0.05194, 0.6607, 0.05013, 0.7062, 0.05022, 0.7135, 0.04832, 0.7137, 0.04708, 0.7075, 0.05022, 0.7135, 0.05003, 0.7183, 0.04843, 0.7182, 0.04832, 0.7137, 0.05002, 0.6151, 0.04983, 0.6192, 0.04818, 0.619, 0.04853, 0.6151, 0.04983, 0.6192, 0.04816, 0.6253, 0.04638, 0.6245, 0.04818, 0.619, 0.04816, 0.6253, 0.04423, 0.6292, 0.04341, 0.6276, 0.04638, 0.6245, 0.04615, 0.7033, 0.05013, 0.7062, 0.04708, 0.7075, 0.04506, 0.704, 0.1653, 0.666, 0.163, 0.6628, 0.162, 0.6593, 0.1678, 0.6613, 0.172, 0.6733, 0.1768, 0.6659, 0.1805, 0.6681, 0.1752, 0.6751, 0.1752, 0.6751, 0.1805, 0.6681, 0.1838, 0.6703, 0.1785, 0.6773, 0.1785, 0.6773, 0.1838, 0.6703, 0.1879, 0.6731, 0.1815, 0.6795, 0.1644, 0.6672, 0.1604, 0.6623, 0.163, 0.6628, 0.1653, 0.666, 0.1604, 0.6623, 0.1585, 0.6593, 0.162, 0.6593, 0.163, 0.6628, 0.1587, 0.6636, 0.1561, 0.6609, 0.1585, 0.6593, 0.1604, 0.6623, 0.1578, 0.6663, 0.1547, 0.6646, 0.1561, 0.6609, 0.1587, 0.6636, 0.1554, 0.6705, 0.1547, 0.6646, 0.1578, 0.6663, 0.1606, 0.6693, 0.1624, 0.6687, 0.1587, 0.6636, 0.1604, 0.6623, 0.1644, 0.6672, 0.1606, 0.6693, 0.1578, 0.6663, 0.1587, 0.6636, 0.1624, 0.6687, 0.1673, 0.6767, 0.1606, 0.6693, 0.1624, 0.6687, 0.167, 0.6736, 0.167, 0.6736, 0.1624, 0.6687, 0.1644, 0.6672, 0.1692, 0.6721, 0.1584, 0.6795, 0.1554, 0.6705, 0.1606, 0.6693, 0.1673, 0.6767, 0.1692, 0.6721, 0.1644, 0.6672, 0.1653, 0.666, 0.172, 0.6733, 0.172, 0.6733, 0.1653, 0.666, 0.1678, 0.6613, 0.1768, 0.6659, 0.1227, 0.657, 0.1225, 0.6361, 0.1259, 0.6363, 0.1277, 0.6573, 0.112, 0.6556, 0.117, 0.6354, 0.1196, 0.6358, 0.1178, 0.6564, 0.1277, 0.6573, 0.1259, 0.6363, 0.1296, 0.6359, 0.1338, 0.6567, 0.1068, 0.6549, 0.1139, 0.6349, 0.117, 0.6354, 0.112, 0.6556, 0.1338, 0.6567, 0.1296, 0.6359, 0.1329, 0.6349, 0.1387, 0.6552, 0.1178, 0.6564, 0.1196, 0.6358, 0.1225, 0.6361, 0.1227, 0.657, 0.009603, 0.6819, 0.009603, 0.6794, 0.01254, 0.6772, 0.01848, 0.6762, 0.02836, 0.6762, 0.03236, 0.6787, 0.03236, 0.6823, 0.02836, 0.6836, 0.01848, 0.6829, 0.01254, 0.683, 0.03172, 0.6631, 0.03172, 0.6635, 0.03161, 0.6635, 0.03156, 0.6631, 0.03156, 0.6631, 0.03161, 0.6635, 0.03087, 0.6634, 0.03094, 0.6631, 0.03172, 0.6635, 0.03172, 0.6631, 0.0327, 0.6631, 0.03267, 0.6634, 0.03146, 0.6628, 0.02565, 0.6558, 0.03843, 0.6555, 0.03184, 0.6628, 0.03154, 0.6637, 0.03161, 0.6635, 0.03172, 0.6635, 0.03177, 0.6637, 0.02556, 0.6705, 0.03154, 0.6637, 0.03177, 0.6637, 0.03843, 0.6708, 0.03156, 0.6631, 0.03146, 0.6628, 0.03184, 0.6628, 0.03172, 0.6631, 0.03172, 0.6631, 0.03184, 0.6628, 0.03337, 0.663, 0.0327, 0.6631, 0.03154, 0.6637, 0.02556, 0.6705, 0.02888, 0.6635, 0.03004, 0.6635, 0.03004, 0.6635, 0.02888, 0.6635, 0.02899, 0.6627, 0.03018, 0.6629, 0.03094, 0.6631, 0.03087, 0.6634, 0.03184, 0.6628, 0.03843, 0.6555, 0.03432, 0.663, 0.03337, 0.663, 0.03843, 0.6708, 0.03177, 0.6637, 0.0333, 0.6635, 0.03407, 0.6635, 0.03177, 0.6637, 0.03172, 0.6635, 0.03267, 0.6634, 0.0333, 0.6635, 0.03843, 0.6555, 0.03843, 0.6708, 0.03407, 0.6635, 0.03432, 0.663, 0.02565, 0.6558, 0.03146, 0.6628, 0.03018, 0.6629, 0.02899, 0.6627, 0.02556, 0.6705, 0.02565, 0.6558, 0.02899, 0.6627, 0.02888, 0.6635, 0.03146, 0.6628, 0.03156, 0.6631, 0.03094, 0.6631, 0.03018, 0.6629, 0.03161, 0.6635, 0.03154, 0.6637, 0.03004, 0.6635, 0.03087, 0.6634, 0.0333, 0.6635, 0.03267, 0.6634, 0.0327, 0.6631, 0.03337, 0.663, 0.03432, 0.663, 0.03407, 0.6635, 0.01326, 0.6625, 0.01342, 0.6625, 0.01337, 0.6629, 0.01326, 0.6629, 0.01342, 0.6625, 0.01403, 0.6625, 0.01411, 0.6628, 0.01337, 0.6629, 0.01326, 0.6629, 0.01231, 0.6628, 0.01229, 0.6625, 0.01326, 0.6625, 0.01352, 0.6622, 0.01314, 0.6622, 0.006557, 0.6549, 0.01932, 0.6552, 0.01344, 0.6631, 0.01321, 0.6631, 0.01326, 0.6629, 0.01337, 0.6629, 0.01941, 0.67, 0.006557, 0.6702, 0.01321, 0.6631, 0.01344, 0.6631, 0.01342, 0.6625, 0.01326, 0.6625, 0.01314, 0.6622, 0.01352, 0.6622, 0.01326, 0.6625, 0.01229, 0.6625, 0.01162, 0.6624, 0.01314, 0.6622, 0.01344, 0.6631, 0.01494, 0.6629, 0.0161, 0.663, 0.01941, 0.67, 0.01494, 0.6629, 0.01411, 0.6628, 0.01403, 0.6625, 0.01479, 0.6623, 0.01599, 0.6622, 0.0161, 0.663, 0.01314, 0.6622, 0.01162, 0.6624, 0.01067, 0.6624, 0.006557, 0.6549, 0.006557, 0.6702, 0.01092, 0.6629, 0.01169, 0.6629, 0.01321, 0.6631, 0.01321, 0.6631, 0.01169, 0.6629, 0.01231, 0.6628, 0.01326, 0.6629, 0.006557, 0.6549, 0.01067, 0.6624, 0.01092, 0.6629, 0.006557, 0.6702, 0.01932, 0.6552, 0.01599, 0.6622, 0.01479, 0.6623, 0.01352, 0.6622, 0.01941, 0.67, 0.0161, 0.663, 0.01599, 0.6622, 0.01932, 0.6552, 0.01352, 0.6622, 0.01479, 0.6623, 0.01403, 0.6625, 0.01342, 0.6625, 0.01337, 0.6629, 0.01411, 0.6628, 0.01494, 0.6629, 0.01344, 0.6631, 0.01169, 0.6629, 0.01092, 0.6629, 0.01067, 0.6624, 0.01162, 0.6624, 0.01229, 0.6625, 0.01231, 0.6628, 0.08976, 0.7568, 0.06141, 0.7782, 0.05899, 0.7626, 0.06893, 0.7521, 0.06893, 0.7521, 0.05899, 0.7626, 0.05456, 0.757, 0.05838, 0.7499, 0.05838, 0.7499, 0.05456, 0.757, 0.05045, 0.7549, 0.0513, 0.7491, 0.0513, 0.7491, 0.05045, 0.7549, 0.04631, 0.7549, 0.04563, 0.7492, 0.04563, 0.7492, 0.04631, 0.7549, 0.04228, 0.7571, 0.03859, 0.7499, 0.03806, 0.7623, 0.04228, 0.7571, 0.04521, 0.7594, 0.04439, 0.7627, 0.03859, 0.7499, 0.04228, 0.7571, 0.03806, 0.7623, 0.02822, 0.752, 0.02822, 0.752, 0.03806, 0.7623, 0.0355, 0.7777, 0.007683, 0.7567, 0.06606, 0.7403, 0.05746, 0.742, 0.05655, 0.738, 0.06556, 0.7349, 0.03104, 0.7404, 0.02822, 0.752, 0.007683, 0.7567, 0.01355, 0.7306, 0.03965, 0.7421, 0.03859, 0.7499, 0.02822, 0.752, 0.03104, 0.7404, 0.04712, 0.742, 0.04563, 0.7492, 0.03859, 0.7499, 0.03965, 0.7421, 0.05002, 0.742, 0.0513, 0.7491, 0.04563, 0.7492, 0.04712, 0.742, 0.05746, 0.742, 0.05838, 0.7499, 0.0513, 0.7491, 0.05002, 0.742, 0.06606, 0.7403, 0.06893, 0.7521, 0.05838, 0.7499, 0.05746, 0.742, 0.0836, 0.7304, 0.08976, 0.7568, 0.06893, 0.7521, 0.06606, 0.7403, 0.04726, 0.7395, 0.04059, 0.7381, 0.04171, 0.7354, 0.04621, 0.7369, 0.04712, 0.742, 0.03965, 0.7421, 0.04059, 0.7381, 0.04726, 0.7395, 0.0836, 0.7304, 0.06606, 0.7403, 0.06556, 0.7349, 0.0768, 0.7267, 0.05746, 0.742, 0.05002, 0.742, 0.04987, 0.7394, 0.05655, 0.738, 0.03965, 0.7421, 0.03104, 0.7404, 0.0315, 0.7349, 0.04059, 0.7381, 0.05002, 0.742, 0.04712, 0.742, 0.04726, 0.7395, 0.04987, 0.7394, 0.03104, 0.7404, 0.01355, 0.7306, 0.02025, 0.7269, 0.0315, 0.7349, 0.06023, 0.7307, 0.05545, 0.7354, 0.05164, 0.7318, 0.05238, 0.7285, 0.05655, 0.738, 0.04987, 0.7394, 0.05096, 0.7366, 0.05545, 0.7354, 0.0768, 0.7267, 0.06556, 0.7349, 0.06023, 0.7307, 0.0637, 0.7221, 0.04059, 0.7381, 0.0315, 0.7349, 0.03678, 0.7307, 0.04171, 0.7354, 0.04987, 0.7394, 0.04726, 0.7395, 0.04621, 0.7369, 0.05096, 0.7366, 0.06556, 0.7349, 0.05655, 0.738, 0.05545, 0.7354, 0.06023, 0.7307, 0.0315, 0.7349, 0.02025, 0.7269, 0.03322, 0.7221, 0.03678, 0.7307, 0.0526, 0.7629, 0.04845, 0.7665, 0.04439, 0.7627, 0.04521, 0.7594, 0.04714, 0.7577, 0.04948, 0.7578, 0.05165, 0.7594, 0.04631, 0.7549, 0.05045, 0.7549, 0.04948, 0.7578, 0.04714, 0.7577, 0.0355, 0.7777, 0.03806, 0.7623, 0.04439, 0.7627, 0.04845, 0.7665, 0.05456, 0.757, 0.05899, 0.7626, 0.0526, 0.7629, 0.05165, 0.7594, 0.04228, 0.7571, 0.04631, 0.7549, 0.04714, 0.7577, 0.04521, 0.7594, 0.05899, 0.7626, 0.06141, 0.7782, 0.04845, 0.7665, 0.0526, 0.7629, 0.05045, 0.7549, 0.05456, 0.757, 0.05165, 0.7594, 0.04948, 0.7578, 0.04853, 0.7229, 0.05238, 0.7285, 0.05164, 0.7318, 0.04969, 0.7326, 0.04753, 0.7325, 0.04565, 0.7316, 0.04442, 0.7283, 0.03678, 0.7307, 0.03322, 0.7221, 0.04853, 0.7229, 0.04442, 0.7283, 0.04621, 0.7369, 0.04171, 0.7354, 0.04565, 0.7316, 0.04753, 0.7325, 0.05545, 0.7354, 0.05096, 0.7366, 0.04969, 0.7326, 0.05164, 0.7318, 0.0637, 0.7221, 0.06023, 0.7307, 0.05238, 0.7285, 0.04853, 0.7229, 0.04171, 0.7354, 0.03678, 0.7307, 0.04442, 0.7283, 0.04565, 0.7316, 0.05096, 0.7366, 0.04621, 0.7369, 0.04753, 0.7325, 0.04969, 0.7326, 0.1215, 0.7537, 0.1176, 0.7588, 0.1132, 0.7584, 0.1127, 0.7518, 0.1127, 0.7518, 0.1132, 0.7584, 0.1099, 0.7612, 0.1047, 0.7576, 0.1047, 0.7576, 0.1099, 0.7612, 0.1102, 0.7652, 0.1062, 0.7667, 0.1062, 0.7667, 0.1102, 0.7652, 0.1137, 0.7672, 0.1131, 0.7712, 0.1131, 0.7712, 0.1137, 0.7672, 0.1177, 0.7663, 0.1232, 0.7698, 0.1195, 0.7625, 0.1177, 0.7663, 0.1158, 0.7641, 0.1165, 0.7626, 0.1232, 0.7698, 0.1177, 0.7663, 0.1195, 0.7625, 0.1265, 0.7607, 0.1265, 0.7607, 0.1195, 0.7625, 0.1176, 0.7588, 0.1215, 0.7537, 0.1141, 0.761, 0.1157, 0.7612, 0.1165, 0.7626, 0.1158, 0.7641, 0.1142, 0.7645, 0.1128, 0.7636, 0.1128, 0.762, 0.1137, 0.7672, 0.1102, 0.7652, 0.1128, 0.7636, 0.1142, 0.7645, 0.1176, 0.7588, 0.1195, 0.7625, 0.1165, 0.7626, 0.1157, 0.7612, 0.1099, 0.7612, 0.1132, 0.7584, 0.1141, 0.761, 0.1128, 0.762, 0.1177, 0.7663, 0.1137, 0.7672, 0.1142, 0.7645, 0.1158, 0.7641, 0.1132, 0.7584, 0.1176, 0.7588, 0.1157, 0.7612, 0.1141, 0.761, 0.1102, 0.7652, 0.1099, 0.7612, 0.1128, 0.762, 0.1128, 0.7636, 0.1467, 0.7464, 0.1265, 0.7607, 0.1215, 0.7537, 0.1337, 0.7376, 0.1351, 0.7748, 0.1232, 0.7698, 0.1265, 0.7607, 0.1467, 0.7464, 0.1119, 0.7807, 0.1131, 0.7712, 0.1232, 0.7698, 0.1351, 0.7748, 0.09796, 0.7695, 0.1062, 0.7667, 0.1131, 0.7712, 0.1119, 0.7807, 0.09621, 0.7492, 0.1047, 0.7576, 0.1062, 0.7667, 0.09796, 0.7695, 0.1201, 0.7297, 0.1127, 0.7518, 0.1047, 0.7576, 0.09621, 0.7492, 0.1337, 0.7376, 0.1215, 0.7537, 0.1127, 0.7518, 0.1201, 0.7297, 0.03335, 0.6487, 0.03527, 0.6463, 0.03654, 0.6461, 0.0381, 0.6492, 0.0381, 0.6492, 0.03654, 0.6461, 0.03619, 0.6421, 0.0381, 0.6397, 0.0381, 0.6397, 0.03619, 0.6421, 0.03492, 0.6422, 0.03335, 0.6392, 0.03335, 0.6392, 0.03492, 0.6422, 0.03527, 0.6463, 0.03335, 0.6487, 0.03619, 0.6421, 0.03654, 0.6461, 0.03527, 0.6463, 0.03492, 0.6422, 0.04838, 0.7907, 0.04836, 0.7907, 0.04827, 0.7907, 0.04827, 0.7907, 0.04815, 0.7905, 0.04817, 0.7905, 0.04827, 0.7905, 0.04827, 0.7905, 0.04841, 0.7906, 0.04839, 0.7906, 0.04836, 0.7907, 0.04838, 0.7907, 0.04812, 0.7906, 0.04814, 0.7906, 0.04817, 0.7905, 0.04815, 0.7905, 0.04827, 0.7907, 0.04827, 0.7907, 0.04818, 0.7907, 0.04817, 0.7907, 0.04827, 0.7905, 0.04827, 0.7905, 0.04836, 0.7905, 0.04838, 0.7905, 0.04817, 0.7907, 0.04818, 0.7907, 0.04814, 0.7906, 0.04812, 0.7906, 0.04838, 0.7905, 0.04836, 0.7905, 0.04839, 0.7906, 0.04841, 0.7906, 0.04871, 0.7907, 0.0487, 0.7907, 0.0486, 0.7907, 0.0486, 0.7907, 0.04848, 0.7905, 0.0485, 0.7905, 0.0486, 0.7905, 0.0486, 0.7905, 0.04874, 0.7906, 0.04872, 0.7906, 0.0487, 0.7907, 0.04871, 0.7907, 0.04846, 0.7906, 0.04847, 0.7906, 0.0485, 0.7905, 0.04848, 0.7905, 0.0486, 0.7907, 0.0486, 0.7907, 0.04853, 0.7907, 0.04851, 0.7907, 0.0486, 0.7905, 0.0486, 0.7905, 0.04869, 0.7905, 0.04871, 0.7905, 0.04851, 0.7907, 0.04853, 0.7907, 0.04847, 0.7906, 0.04846, 0.7906, 0.04871, 0.7905, 0.04869, 0.7905, 0.04872, 0.7906, 0.04874, 0.7906, 0.04843, 0.7905, 0.04843, 0.7906, 0.04846, 0.7906, 0.04848, 0.7905, 0.04838, 0.7905, 0.04841, 0.7906, 0.04843, 0.7906, 0.04843, 0.7905, 0.04874, 0.7906, 0.0488, 0.7906, 0.0488, 0.7905, 0.04871, 0.7905, 0.04815, 0.7905, 0.04807, 0.7905, 0.04807, 0.7906, 0.04812, 0.7906, 0.0488, 0.7906, 0.04918, 0.7905, 0.04918, 0.7905, 0.0488, 0.7905, 0.04807, 0.7905, 0.04769, 0.7905, 0.04769, 0.7905, 0.04807, 0.7906, 0.04918, 0.7905, 0.04918, 0.7905, 0.04918, 0.7905, 0.04918, 0.7905, 0.04769, 0.7905, 0.04769, 0.7905, 0.04769, 0.7905, 0.04769, 0.7905])
me_cube_030.materials.append(mat_material_001)
me_cube_030.materials.append(mat_material_002)
me_cube_030.use_remesh_preserve_volume = False
me_cube_030.use_remesh_preserve_attributes = False
me_cube_030.use_mirror_vertex_groups = False
me_cube_030.use_paint_bone_selection = False
me_cube_030.use_paint_mask = True
me_cube_030.update()
arm_armature_015 = bpy.data.armatures.new('Armature.015')  # bones are not reproduced

# ---- objects
ob_armature_mestre_008 = bpy.data.objects.new('Armature_Mestre.008', arm_armature_015)
ob_cube_028 = bpy.data.objects.new('Cube.028', me_cube_030)

# ---- transforms, parenting, visibility, modifiers, constraints
ob_armature_mestre_008.location = (0.04844, 0.1829, 2.112)
ob_armature_mestre_008.scale = (0.6686, 0.6686, 0.6686)
ob_armature_mestre_008.show_in_front = True
ob_armature_mestre_008.lineart.crease_threshold = 0.0
ob_cube_028.parent = ob_armature_mestre_008
ob_cube_028.matrix_parent_inverse = Matrix(((1.496, 0.0, 0.0, -14.68), (0.0, 1.496, 0.0, -0.2735), (0.0, 0.0, 1.496, -3.159), (0.0, 0.0, 0.0, 1.0)))
ob_cube_028.location = (9.815, 0.1333, 1.972)
ob_cube_028.scale = (0.491, 0.491, 0.491)
ob_cube_028.lineart.crease_threshold = 0.0
_vg = ob_cube_028.vertex_groups.new(name='Espinha1')
for _i, _w in zip([0, 1, 2, 3, 4, 5, 6, 7, 11, 14, 44, 45, 46, 53, 58, 104, 106, 107, 108, 136, 139, 169, 170, 171, 178, 183, 230, 233, 234, 236, 237, 241, 242, 243, 244, 245, 395, 396, 397, 398, 399, 400, 401, 402], [0.3632, 0.6098, 0.6098, 0.609, 0.02676, 0.4102, 0.593, 0.001973, 0.03545, 0.07867, 0.8048, 0.7912, 0.8412, 0.01799, 0.0576, 0.009315, 0.04716, 0.08396, 0.045, 0.03539, 0.07863, 0.8048, 0.7912, 0.8412, 0.01794, 0.05756, 0.05089, 0.9684, 0.8337, 0.009541, 0.02372, 0.04765, 0.08417, 0.1237, 0.06536, 0.04588, 0.488, 0.6064, 0.6094, 0.4114, 0.6076, 0.01789, 0.0131, 0.003144]): _vg.add([_i], _w, 'REPLACE')
_vg = ob_cube_028.vertex_groups.new(name='Espinha2')
_vg = ob_cube_028.vertex_groups.new(name='Espinha3')
for _i, _w in zip([8, 11, 14, 53, 58, 59, 133, 136, 139, 178, 183, 184, 229, 230, 234], [0.02185, 0.1272, 0.01778, 0.08758, 0.005621, 0.005622, 0.02184, 0.1271, 0.01772, 0.08752, 0.005561, 0.005594, 0.1991, 0.6792, 0.01264]): _vg.add([_i], _w, 'REPLACE')
_vg = ob_cube_028.vertex_groups.new(name='Torax')
for _i, _w in zip([8, 10, 11, 14, 53, 54, 57, 58, 59, 61, 64, 133, 135, 136, 139, 178, 179, 182, 183, 184, 186, 189, 228, 229, 230, 231, 232, 360, 361, 366], [0.02708, 0.1595, 0.08622, 0.3008, 0.08023, 0.004748, 0.0669, 0.2195, 0.03681, 0.001068, 0.06379, 0.02708, 0.1591, 0.08611, 0.3006, 0.08013, 0.004751, 0.06648, 0.2193, 0.03673, 0.00078, 0.06373, 0.4896, 0.2204, 0.02942, 0.9328, 0.4787, 0.9024, 0.05666, 0.0224]): _vg.add([_i], _w, 'REPLACE')
_vg = ob_cube_028.vertex_groups.new(name='Pescoco')
for _i, _w in zip([318, 322, 324, 326, 328, 330, 339, 340, 341, 342, 343, 344, 345, 346, 347, 348, 349, 350, 351, 352, 362, 363, 364, 365], [0.009207, 0.009207, 0.01944, 0.01489, 0.0008771, 0.004224, 0.1069, 0.06064, 0.06732, 0.07062, 0.06081, 0.04422, 0.06774, 0.9403, 0.1729, 0.1158, 0.1139, 0.08456, 0.07314, 0.1641, 0.3839, 0.4283, 0.2218, 0.08383]): _vg.add([_i], _w, 'REPLACE')
_vg = ob_cube_028.vertex_groups.new(name='Cabeca')
for _i, _w in zip([270, 271, 272, 273, 274, 275, 276, 277, 278, 279, 280, 281, 282, 283, 284, 285, 286, 287, 288, 289, 290, 291, 292, 293, 294, 295, 296, 297, 298, 299, 300, 301, 302, 303, 304, 305, 306, 307, 308, 309, 310, 311, 312, 313, 314, 315, 316, 317, 318, 319, 320, 321, 322, 323, 324, 325, 326, 327, 328, 329, 330, 331, 332, 333, 334, 335, 336, 337, 338, 339, 340, 341, 342, 343, 344, 345, 346, 347, 348, 349, 350, 351, 352, 353, 354, 355, 356, 357, 358, 359, 361, 362, 363, 364, 365, 367, 368, 369, 370, 371, 372, 373, 374, 375, 376, 377, 378, 379, 380, 381, 382, 383, 384, 385, 386, 387, 388, 389, 390, 391, 392, 393, 394, 403, 404, 405, 406, 407, 408, 409, 410, 411, 412, 413, 414, 415, 416, 417, 418, 419, 420, 421, 422, 423, 424, 425, 426, 427, 428, 429, 430, 431, 432, 433, 434, 435, 436, 437, 438, 439, 440, 441, 442, 443, 444, 445, 446, 447, 448], [1.0, 0.885, 1.0, 0.885, 1.0, 0.8851, 1.0, 0.885, 1.0, 0.885, 1.0, 0.885, 1.0, 0.9735, 0.9859, 1.0, 1.0, 0.9749, 0.8859, 1.0, 1.0, 0.8851, 0.8852, 0.9998, 1.0, 1.0, 1.0, 1.0, 1.0, 1.0, 1.0, 1.0, 1.0, 1.0, 1.0, 1.0, 1.0, 1.0, 1.0, 1.0, 1.0, 1.0, 1.0, 1.0, 1.0, 1.0, 1.0, 1.0, 0.967, 0.9994, 0.9641, 0.9989, 0.9455, 0.9976, 0.9259, 0.9965, 0.9231, 0.96, 0.9361, 0.996, 0.9549, 0.9985, 0.9949, 0.9932, 0.989, 0.8919, 0.885, 0.9753, 0.9909, 0.8867, 0.9119, 0.8753, 0.8538, 0.85, 0.8713, 0.8989, 0.04156, 0.7357, 0.7863, 0.7802, 0.7674, 0.7722, 0.7345, 0.9995, 0.9998, 0.9989, 0.9984, 0.9982, 0.9985, 0.9994, 0.0007858, 0.2191, 0.2702, 0.3183, 0.2084, 0.6411, 0.885, 0.8849, 0.8662, 0.7119, 0.5565, 0.885, 0.1637, 0.2194, 0.8848, 0.885, 0.885, 0.885, 0.0009435, 0.6429, 0.885, 0.8849, 0.885, 0.8774, 0.8849, 0.885, 0.8817, 0.6404, 0.8822, 0.8846, 0.8837, 0.885, 0.885, 0.2817, 1.0, 0.6845, 0.5062, 0.9732, 0.1656, 0.9992, 0.9603, 0.2732, 0.6912, 0.1764, 0.2002, 1.0, 1.0, 0.999, 0.9911, 1.0, 0.9088, 0.1141, 0.001967, 0.4484, 0.9949, 0.496, 0.09239, 0.08153, 0.3058, 0.0002294, 0.05054, 1.0, 0.9983, 0.8719, 0.4553, 0.06911, 0.9928, 0.9998, 0.9924, 0.9849, 0.9239, 0.877, 0.9968, 0.9872, 0.9937, 0.877, 0.9968, 0.9872, 0.9937]): _vg.add([_i], _w, 'REPLACE')
_vg = ob_cube_028.vertex_groups.new(name='L_Ombro')
for _i, _w in zip([8, 9, 10, 11, 12, 14, 44, 45, 46, 53, 54, 55, 56, 57, 58, 59, 60, 61, 62, 63, 64, 65, 68, 71, 74, 228, 229, 230, 341, 342, 347, 348, 349, 350, 360, 361, 362, 363, 364], [0.7914, 0.9125, 0.683, 0.6539, 0.8628, 0.4716, 0.01269, 0.0161, 0.006027, 0.6882, 0.7789, 0.6696, 0.7164, 0.4853, 0.5445, 0.7415, 0.2381, 0.2231, 0.7188, 0.1221, 0.6578, 0.008615, 0.00749, 0.005018, 0.004284, 0.1381, 0.1627, 0.0937, 0.02291, 0.007473, 0.08082, 0.071, 0.04475, 0.001338, 0.02887, 0.8934, 0.3197, 0.1484, 0.07332]): _vg.add([_i], _w, 'REPLACE')
_vg = ob_cube_028.vertex_groups.new(name='L_Antebraco')
for _i, _w in zip([8, 9, 10, 11, 12, 14, 53, 54, 55, 56, 57, 58, 59, 60, 61, 62, 63, 64, 65, 66, 67, 68, 69, 70, 71, 72, 73, 74, 75, 76], [0.07932, 0.05041, 0.1179, 0.05174, 0.08678, 0.09166, 0.07931, 0.1331, 0.3007, 0.2687, 0.4263, 0.1308, 0.1553, 0.7472, 0.7355, 0.2335, 0.8706, 0.2358, 0.8923, 0.8805, 0.8322, 0.898, 0.8366, 0.866, 0.8922, 0.8176, 0.2129, 0.8978, 0.2342, 0.7982]): _vg.add([_i], _w, 'REPLACE')
_vg = ob_cube_028.vertex_groups.new(name='L_Braco')
for _i, _w in zip([47, 48, 49, 50, 51, 52, 65, 66, 67, 68, 69, 70, 71, 72, 73, 74, 75, 76, 77, 78, 81, 82, 83, 84, 85, 86, 87, 88, 89, 90, 91, 92, 93, 94, 95, 96, 97, 98, 99, 101, 102], [0.8522, 0.5469, 0.9715, 0.999, 0.683, 0.7887, 0.07052, 0.1055, 0.1606, 0.06666, 0.1591, 0.1084, 0.9301, 0.1716, 0.7843, 0.998, 0.7632, 0.9926, 0.003605, 0.05054, 0.05542, 0.01376, 0.2293, 0.1191, 0.3697, 0.3006, 0.06471, 0.2788, 0.3488, 0.3737, 0.3507, 0.3443, 0.3257, 0.3251, 0.3307, 0.3307, 0.03457, 0.1377, 0.00462, 0.09294, 0.118]): _vg.add([_i], _w, 'REPLACE')
_vg = ob_cube_028.vertex_groups.new(name='L_Mao')
for _i, _w in zip([47, 48, 49, 51, 52, 77, 78, 79, 80, 81, 82, 83, 84, 85, 86, 87, 88, 89, 90, 91, 92, 93, 94, 95, 96, 97, 98, 99, 100, 101, 102], [0.1355, 0.434, 0.003302, 0.2968, 0.1961, 0.9726, 0.9483, 0.9941, 0.9755, 0.9433, 0.9674, 0.7673, 0.8804, 0.622, 0.6908, 0.935, 0.7154, 0.6421, 0.6167, 0.6409, 0.6477, 0.6663, 0.6669, 0.6613, 0.6613, 0.9569, 0.8591, 0.9724, 0.9831, 0.9049, 0.8795]): _vg.add([_i], _w, 'REPLACE')
_vg = ob_cube_028.vertex_groups.new(name='R_Ombro')
for _i, _w in zip([8, 11, 133, 134, 135, 136, 137, 139, 169, 170, 171, 178, 179, 180, 181, 182, 183, 184, 185, 186, 187, 188, 189, 228, 229, 230, 231, 232, 326, 328, 342, 343, 344, 345, 349, 350, 351, 352, 360, 362, 363, 364, 365, 366], [0.03083, 0.00372, 0.7109, 0.9188, 0.6828, 0.6379, 0.8637, 0.462, 0.01184, 0.01535, 0.005528, 0.6574, 0.5857, 0.6453, 0.7156, 0.4833, 0.5305, 0.6569, 0.1836, 0.219, 0.3273, 0.1182, 0.6372, 0.3471, 0.3471, 0.1087, 0.004257, 0.4871, 0.01439, 0.01573, 0.03806, 0.06596, 0.07187, 0.0107, 0.05425, 0.1184, 0.1398, 0.09536, 0.03373, 0.05594, 0.1411, 0.3751, 0.6718, 0.9422]): _vg.add([_i], _w, 'REPLACE')
_vg = ob_cube_028.vertex_groups.new(name='R_Antebraco')
for _i, _w in zip([133, 134, 135, 136, 137, 139, 178, 179, 180, 181, 182, 183, 184, 185, 186, 187, 188, 189, 190, 191, 192, 193, 194, 195, 196, 197, 198, 199, 200, 201, 229], [0.1837, 0.05212, 0.1203, 0.07568, 0.1056, 0.1041, 0.1168, 0.341, 0.3349, 0.2722, 0.4296, 0.1473, 0.2431, 0.8044, 0.7402, 0.631, 0.8751, 0.2577, 0.8973, 0.8844, 0.833, 0.9105, 0.8367, 0.8678, 0.8971, 3.608e-28, 1.069e-08, 0.09552, 2.064e-15, 0.7997, 0.01849]): _vg.add([_i], _w, 'REPLACE')
_vg = ob_cube_028.vertex_groups.new(name='R_Braco')
for _i, _w in zip([172, 173, 174, 175, 176, 177, 190, 191, 192, 193, 194, 195, 196, 197, 198, 199, 200, 201, 202, 203, 205, 206, 207, 208, 209, 210, 211, 212, 213, 214, 215, 216, 217, 218, 219, 220, 221, 222, 223, 224, 225, 226, 227], [0.854, 0.5525, 0.9717, 0.999, 0.6894, 0.7939, 0.07055, 0.1057, 0.1602, 0.06676, 0.1595, 0.1083, 0.07249, 0.1717, 0.7847, 0.06834, 0.7628, 0.1844, 0.05482, 0.0963, 0.05125, 0.1009, 0.0593, 0.2443, 0.1255, 0.4026, 0.3239, 0.07263, 0.3047, 0.374, 0.3998, 0.3789, 0.3765, 0.3672, 0.3621, 0.3688, 0.3674, 0.1412, 0.2242, 0.0908, 0.09153, 0.1907, 0.1868]): _vg.add([_i], _w, 'REPLACE')
_vg = ob_cube_028.vertex_groups.new(name='R_Mao')
for _i, _w in zip([0, 1, 2, 3, 4, 5, 6, 7, 15, 16, 17, 18, 19, 44, 45, 46, 103, 104, 105, 106, 107, 108, 143, 145, 172, 173, 174, 176, 177, 202, 203, 204, 205, 206, 207, 208, 209, 210, 211, 212, 213, 214, 215, 216, 217, 218, 219, 220, 221, 222, 223, 224, 225, 226, 227, 233, 238, 240, 244, 395, 396, 397, 398, 399, 400, 401, 402], [2.67e-06, 1.151e-13, 4.403e-07, 9.12e-14, 2.211e-13, 5.888e-08, 2.898e-07, 8.701e-07, 0.0, 0.0, 0.0, 0.0, 0.0, 0.0, 0.0, 0.0, 0.0, 0.0, 0.0, 0.0, 0.0, 0.0, 0.0, 0.0, 0.1337, 0.4283, 0.002915, 0.2903, 0.1907, 0.9441, 0.9016, 0.9839, 0.9478, 0.8969, 0.9395, 0.752, 0.8739, 0.5884, 0.667, 0.927, 0.689, 0.6164, 0.59, 0.6121, 0.6148, 0.6238, 0.6291, 0.6223, 0.6238, 0.8562, 0.7708, 0.9079, 0.9071, 0.8051, 0.8093, 0.0, 0.0, 0.0, 0.0, 4.84e-20, 1.129e-09, 2.641e-12, 5.471e-13, 6.916e-09, 1.367e-07, 3.122e-17, 2.45e-07]): _vg.add([_i], _w, 'REPLACE')
_vg = ob_cube_028.vertex_groups.new(name='L_Nadega')
for _i, _w in zip([16, 44, 45, 46, 103, 104, 105, 106, 107, 108, 243], [0.03091, 0.0506, 0.04029, 0.03078, 0.1003, 0.1198, 0.09784, 0.391, 0.3381, 0.4136, 0.02429]): _vg.add([_i], _w, 'REPLACE')
_vg = ob_cube_028.vertex_groups.new(name='L_Coxa')
for _i, _w in zip([13, 15, 16, 17, 18, 19, 20, 27, 28, 29, 30, 31, 32, 33, 34, 35, 36, 37, 38, 39, 41, 42, 44, 45, 46, 103, 104, 105, 106, 107, 108, 142, 143, 145, 237, 238, 240, 243, 244], [0.06468, 0.9501, 0.8846, 0.7196, 0.8016, 0.9536, 0.7997, 0.7791, 0.6811, 0.6986, 0.1049, 0.7918, 0.4431, 0.06452, 0.3396, 0.6598, 0.08734, 0.6026, 0.03813, 0.05518, 0.05099, 0.05981, 0.06709, 0.06638, 0.05314, 0.8378, 0.7871, 0.8725, 0.5078, 0.4982, 0.5236, 0.1145, 0.06867, 0.09513, 0.3008, 0.2497, 0.3515, 0.1374, 0.06217]): _vg.add([_i], _w, 'REPLACE')
_vg = ob_cube_028.vertex_groups.new(name='L_Panturrilha')
for _i, _w in zip([13, 23, 27, 28, 29, 30, 31, 32, 33, 34, 35, 36, 37, 38, 39, 40, 41, 42, 43, 127, 129], [0.9344, 0.004114, 0.2085, 0.3129, 0.2974, 0.8935, 0.2041, 0.5448, 0.9345, 0.6515, 0.3362, 0.9105, 0.3927, 0.9248, 0.9319, 0.9762, 0.9294, 0.9066, 0.9831, 0.006691, 0.01346]): _vg.add([_i], _w, 'REPLACE')
_vg = ob_cube_028.vertex_groups.new(name='L_Calcanhar')
for _i, _w in zip([21, 22, 23, 24, 25, 26, 38, 42, 109, 110, 111, 112, 113, 121, 122, 124, 126, 127, 128, 129, 130, 131, 132], [0.7856, 0.9652, 0.8433, 0.9118, 0.9894, 0.8039, 0.00432, 0.01009, 0.4742, 0.1363, 0.2099, 0.4957, 0.03547, 0.1325, 0.1221, 0.06959, 0.1247, 0.8428, 0.9735, 0.8645, 0.9251, 0.86, 0.9939]): _vg.add([_i], _w, 'REPLACE')
_vg = ob_cube_028.vertex_groups.new(name='L_Sola')
for _i, _w in zip([21, 23, 24, 26, 109, 110, 111, 112, 113, 116, 121, 122, 123, 124, 125, 126, 127, 129, 130, 131], [0.08914, 0.08714, 0.05877, 0.06847, 0.533, 0.7723, 0.661, 0.5051, 0.07664, 0.008386, 0.352, 0.1799, 0.07147, 0.1704, 0.06616, 0.3585, 0.06222, 0.06483, 0.02427, 0.05001]): _vg.add([_i], _w, 'REPLACE')
_vg = ob_cube_028.vertex_groups.new(name='L_Dedos_Pe')
for _i, _w in zip([21, 23, 26, 110, 111, 113, 114, 115, 116, 117, 118, 119, 120, 121, 122, 123, 124, 125, 126, 127, 129, 131], [0.09974, 0.03315, 0.1065, 0.09026, 0.1281, 0.8793, 0.9762, 0.9807, 0.9606, 0.986, 0.9942, 0.9989, 0.9853, 0.5116, 0.6943, 0.9232, 0.7578, 0.9329, 0.513, 0.06509, 0.02587, 0.06356]): _vg.add([_i], _w, 'REPLACE')
_vg = ob_cube_028.vertex_groups.new(name='R_Nadega')
for _i, _w in zip([16, 17, 18, 20, 103, 104, 106, 107, 140, 141, 142, 143, 144, 145, 169, 170, 171, 234, 235, 236, 237, 238, 239, 240, 241, 242, 243, 244, 245], [0.005177, 0.1255, 0.1122, 0.08994, 0.01136, 0.01697, 0.038, 0.05389, 0.005159, 0.06689, 0.1333, 0.1135, 0.002577, 0.09056, 0.05888, 0.06223, 0.05228, 0.05691, 0.1309, 0.1516, 0.3352, 0.4714, 0.1053, 0.2832, 0.4337, 0.3882, 0.5525, 0.7894, 0.4211]): _vg.add([_i], _w, 'REPLACE')
_vg = ob_cube_028.vertex_groups.new(name='R_Coxa')
for _i, _w in zip([17, 18, 20, 138, 140, 141, 142, 143, 144, 145, 152, 153, 154, 155, 156, 157, 158, 159, 160, 161, 162, 163, 164, 166, 167, 169, 170, 171, 235, 236, 237, 238, 239, 240, 241, 242, 243, 244, 245], [0.115, 0.06945, 0.09622, 0.06592, 0.9496, 0.8844, 0.7205, 0.8033, 0.9529, 0.8017, 0.78, 0.6813, 0.7007, 0.1065, 0.7934, 0.4428, 0.06574, 0.34, 0.6614, 0.08882, 0.602, 0.03822, 0.05458, 0.05022, 0.05944, 0.06711, 0.06639, 0.05316, 0.837, 0.7869, 0.3013, 0.2503, 0.8715, 0.3527, 0.5078, 0.4982, 0.1376, 0.06227, 0.5237]): _vg.add([_i], _w, 'REPLACE')
_vg = ob_cube_028.vertex_groups.new(name='R_Panturrilha')
for _i, _w in zip([138, 148, 152, 153, 154, 155, 156, 157, 158, 159, 160, 161, 162, 163, 164, 165, 166, 167, 168, 264, 266], [0.9331, 0.004257, 0.2077, 0.3127, 0.2954, 0.8918, 0.2026, 0.5451, 0.9332, 0.6511, 0.3347, 0.9089, 0.3934, 0.9247, 0.9327, 0.9757, 0.9304, 0.9071, 0.9829, 0.006639, 0.01362]): _vg.add([_i], _w, 'REPLACE')
_vg = ob_cube_028.vertex_groups.new(name='R_Calcanhar')
for _i, _w in zip([146, 147, 148, 149, 150, 151, 163, 167, 246, 247, 248, 249, 250, 258, 259, 260, 261, 262, 263, 264, 265, 266, 267, 268, 269], [0.7863, 0.9658, 0.8437, 0.9091, 0.9885, 0.8039, 0.004421, 0.009785, 0.4815, 0.1418, 0.1642, 0.4939, 0.03765, 0.1363, 0.1279, 0.007088, 0.07527, 0.01934, 0.1283, 0.8432, 0.974, 0.8647, 0.9241, 0.8601, 0.9933]): _vg.add([_i], _w, 'REPLACE')
_vg = ob_cube_028.vertex_groups.new(name='R_Sola')
for _i, _w in zip([146, 148, 149, 151, 246, 247, 248, 249, 250, 253, 258, 259, 260, 261, 262, 263, 264, 266, 267, 268], [0.09019, 0.08764, 0.06441, 0.07074, 0.511, 0.7703, 0.7502, 0.5049, 0.07553, 0.01346, 0.3537, 0.1808, 0.07293, 0.1752, 0.09673, 0.3613, 0.06309, 0.06535, 0.02982, 0.05167]): _vg.add([_i], _w, 'REPLACE')
_vg = ob_cube_028.vertex_groups.new(name='R_Dedos_Pe')
for _i, _w in zip([146, 148, 151, 247, 248, 250, 251, 252, 253, 254, 255, 256, 257, 258, 259, 260, 261, 262, 263, 264, 266, 268], [0.09802, 0.03126, 0.1043, 0.08671, 0.08457, 0.8793, 0.9794, 0.9856, 0.9556, 0.9901, 1.01, 1.048, 0.9891, 0.506, 0.6876, 0.8983, 0.7474, 0.8683, 0.5065, 0.0638, 0.02426, 0.06197]): _vg.add([_i], _w, 'REPLACE')
_m = ob_cube_028.modifiers.new('Armature', 'ARMATURE')
_m.object = ob_armature_mestre_008

# ---- collection membership
col_collection_1.objects.link(ob_armature_mestre_008)
col_collection_1.objects.link(ob_cube_028)

# ---- scene / render settings (as saved in the file)
scene.frame_start = 1; scene.frame_end = 86; scene.frame_set(0)
scene.render.engine = 'BLENDER_EEVEE_NEXT'
scene.render.resolution_percentage = 50
scene.render.dither_intensity = 0.0
scene.render.use_bake_clear = False
scene.render.bake_margin = 2
scene.cycles.use_denoising = False
scene.cycles.samples = 128
scene.cycles.sampling_pattern = 'TABULATED_SOBOL'
scene.cycles.light_sampling_threshold = 0.0
scene.cycles.use_adaptive_sampling = False
scene.cycles.use_light_tree = False
scene.cycles.blur_glossy = 0.0
scene.cycles.sample_clamp_indirect = 0.0
scene.view_settings.view_transform = 'Standard'
bpy.context.view_layer.update()

# ---- added for rendering (the .blend has no active camera and no usable light): camera, sun
cam_auto = bpy.data.cameras.new('AutoCamera')
cam_auto.lens = 50.0
cam_auto.sensor_width = 36.0
cam_auto.clip_end = 1000.0
ob_auto_camera = bpy.data.objects.new('AutoCamera', cam_auto)
scene.collection.objects.link(ob_auto_camera)
ob_auto_camera.location = (3.22775, -3.89175, 4.47576)
ob_auto_camera.rotation_euler = (1.09748, -7.21219e-08, 0.694738)
scene.camera = ob_auto_camera
light_auto_sun = bpy.data.lights.new('AutoSun', 'SUN')
light_auto_sun.energy = 3.0
light_auto_sun.angle = 0.0523599
ob_auto_sun = bpy.data.objects.new('AutoSun', light_auto_sun)
scene.collection.objects.link(ob_auto_sun)
ob_auto_sun.rotation_euler = (0.872665, 0.174533, 0.523599)
bpy.context.view_layer.update()
